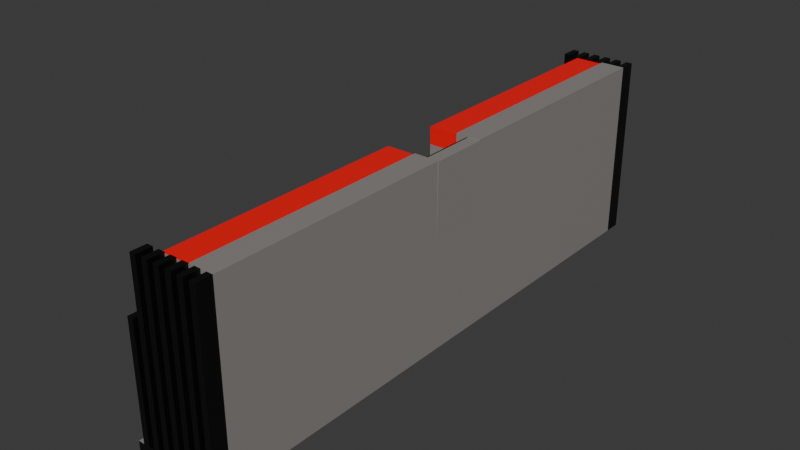 # Source: closed_bleachers.blend  (saved by Blender 5.0.119; exported with 4.5.12 LTS)
import bpy
from mathutils import Matrix  # noqa: F401  (used for matrix-valued properties, if any)

bpy.ops.wm.read_factory_settings(use_empty=True)
scene = bpy.context.scene
scene.name = 'Scene'

# ---- collections
col_collection = bpy.data.collections.new('Collection'); scene.collection.children.link(col_collection)

# ---- materials (node trees are filled in below, after node groups)
mat_material_001 = bpy.data.materials.new('Material.001')
mat_material_001.alpha_threshold = 0.0
mat_material_001.use_backface_culling_lightprobe_volume = False
mat_material_001.roughness = 0.5
mat_material_001.line_color = (0.0, 0.0, 0.0, 1.0)
mat_material_002 = bpy.data.materials.new('Material.002')
mat_material_003 = bpy.data.materials.new('Material.003')
mat_material_004 = bpy.data.materials.new('Material.004')

# ---- material node trees
mat_material_001.use_nodes = True; mat_material_001.node_tree.nodes.clear()
_N = mat_material_001.node_tree.nodes; _L = mat_material_001.node_tree.links
n0 = _N.new('ShaderNodeOutputMaterial'); n0.name = 'Material Output'; n0.location = (200, 100)
n1 = _N.new('ShaderNodeBsdfPrincipled'); n1.name = 'Principled BSDF'; n1.location = (-200, 100)
n1.inputs[0].default_value = (0.2706, 0.2523, 0.2383, 1.0)
_L.new(n1.outputs[0], n0.inputs[0])
n0.is_active_output = True
mat_material_002.use_nodes = True; mat_material_002.node_tree.nodes.clear()
_N = mat_material_002.node_tree.nodes; _L = mat_material_002.node_tree.links
n0 = _N.new('ShaderNodeBsdfPrincipled'); n0.name = 'Principled BSDF'; n0.location = (-200, 100)
n0.inputs[0].default_value = (1.0, 0.0, 0.006784, 1.0)
n1 = _N.new('ShaderNodeOutputMaterial'); n1.name = 'Material Output'; n1.location = (200, 100)
_L.new(n0.outputs[0], n1.inputs[0])
n1.is_active_output = True
mat_material_003.use_nodes = True; mat_material_003.node_tree.nodes.clear()
_N = mat_material_003.node_tree.nodes; _L = mat_material_003.node_tree.links
n0 = _N.new('ShaderNodeBsdfPrincipled'); n0.name = 'Principled BSDF'; n0.location = (-200, 100)
n0.inputs[0].default_value = (0.0, 0.0, 0.0, 1.0)
n1 = _N.new('ShaderNodeOutputMaterial'); n1.name = 'Material Output'; n1.location = (200, 100)
_L.new(n0.outputs[0], n1.inputs[0])
n1.is_active_output = True
mat_material_004.use_nodes = True; mat_material_004.node_tree.nodes.clear()
_N = mat_material_004.node_tree.nodes; _L = mat_material_004.node_tree.links
n0 = _N.new('ShaderNodeBsdfPrincipled'); n0.name = 'Principled BSDF'; n0.location = (-200, 100)
n0.inputs[0].default_value = (0.0602, 0.0602, 0.0602, 1.0)
n1 = _N.new('ShaderNodeOutputMaterial'); n1.name = 'Material Output'; n1.location = (200, 100)
_L.new(n0.outputs[0], n1.inputs[0])
n1.is_active_output = True

# ---- world
world_world = bpy.data.worlds.new('World'); scene.world = world_world
world_world.use_nodes = True; world_world.node_tree.nodes.clear()
_N = world_world.node_tree.nodes; _L = world_world.node_tree.links
n0 = _N.new('ShaderNodeOutputWorld'); n0.name = 'World Output'; n0.location = (200, 100)
n1 = _N.new('ShaderNodeBackground'); n1.name = 'Background'; n1.location = (-200, 100)
n1.inputs[0].default_value = (0.05088, 0.05088, 0.05088, 1.0)
_L.new(n1.outputs[0], n0.inputs[0])
n0.is_active_output = True
world_world.color = (0.05088, 0.05088, 0.05088)
world_world.sun_shadow_jitter_overblur = 0.0

# ---- meshes
me_cube_002 = bpy.data.meshes.new('Cube.002')
me_cube_002.from_pydata([(1.0, 1.0, 1.0), (1.0, 1.0, -1.0), (1.0, -1.0, 1.0), (1.0, -1.0, -1.0), (-1.0, 1.0, 1.0), (-1.0, 1.0, -1.0), (-1.0, -1.0, 1.0), (-1.0, -1.0, -1.0), (1.0, 1.0, 0.6413), (-1.0, -1.0, 0.3781), (1.0, -1.0, 0.6413), (-1.0, 1.0, 0.3781), (-4.504, 1.0, -1.0), (-4.504, -1.0, -1.0), (-4.504, 1.0, 0.3781), (-4.504, -1.0, 0.3781), (1.0, 1.0, 0.1381), (1.0, -1.0, 0.1381), (-1.0, 1.0, -0.1518), (-1.0, -1.0, -0.1518), (-4.504, 1.0, -0.1518), (-4.504, -1.0, -0.1518), (1.0, 1.0, -0.3744), (1.0, -1.0, -0.3744), (-1.0, 1.0, -0.5909), (-4.504, 1.0, -0.5909), (-1.0, -1.0, -0.5909), (-4.504, -1.0, -0.5909), (-3.38, -1.0, 0.3781), (-3.38, -1.0, -1.0), (-3.38, 1.0, -1.0), (-3.38, 1.0, 0.3781), (-3.38, 1.0, -0.1518), (-3.38, -1.0, -0.1518), (-3.38, -1.0, -0.5909), (-3.38, 1.0, -0.5909), (-3.844, -0.9966, 0.4566), (-3.844, 1.003, 0.4566), (-2.72, -0.9966, 0.4566), (-2.72, 1.003, 0.4566), (-5.246, -1.0, -0.1518), (-5.246, -1.0, 0.3781), (-5.246, 1.0, 0.3781), (-5.246, 1.0, -0.1518), (1.0, 1.0, -0.8969), (1.0, -1.0, -0.8969), (-1.0, 1.0, -0.8977), (-4.504, 1.0, -0.8977), (-1.0, -1.0, -0.8977), (-4.504, -1.0, -0.8977), (-3.38, -1.0, -0.8977), (-3.38, 1.0, -0.8977), (1.0, 1.0, -1.0), (1.0, 1.0, -0.8969), (1.0, 1.144, -1.0), (1.0, 1.144, -0.8969), (0.4884, 1.0, -0.8969), (-0.02315, 1.0, -0.8969), (-0.5347, 1.0, -0.897), (-1.046, 1.0, -0.897), (-1.558, 1.0, -0.897), (-2.069, 1.0, -0.897), (-2.581, 1.0, -0.8971), (-3.093, 1.0, -0.8971), (-3.604, 1.0, -0.8971), (-4.116, 1.0, -0.8971), (-4.627, 1.0, -0.8972), (-5.139, 1.0, -0.8972), (-5.65, 1.0, -0.8972), (-6.162, 1.0, -0.8973), (0.4884, 1.0, -1.0), (-0.02315, 1.0, -1.0), (-0.5347, 1.0, -1.0), (-1.046, 1.0, -1.0), (-1.558, 1.0, -1.0), (-2.069, 1.0, -1.0), (-2.581, 1.0, -1.0), (-3.093, 1.0, -1.0), (-3.604, 1.0, -1.0), (-4.116, 1.0, -1.0), (-4.627, 1.0, -1.0), (-5.139, 1.0, -1.0), (-5.65, 1.0, -1.0), (-6.162, 1.0, -1.0), (0.4884, 1.0, -0.8969), (-0.02315, 1.0, -0.8969), (-0.5347, 1.0, -0.897), (-1.046, 1.0, -0.897), (-1.558, 1.0, -0.897), (-2.069, 1.0, -0.897), (-2.581, 1.0, -0.8971), (-3.093, 1.0, -0.8971), (-3.604, 1.0, -0.8971), (-4.116, 1.0, -0.8971), (-4.627, 1.0, -0.8972), (-5.139, 1.0, -0.8972), (-5.65, 1.0, -0.8972), (-6.162, 1.0, -0.8973), (0.4884, 1.0, -1.0), (-0.02315, 1.0, -1.0), (-0.5347, 1.0, -1.0), (-1.046, 1.0, -1.0), (-1.558, 1.0, -1.0), (-2.069, 1.0, -1.0), (-2.581, 1.0, -1.0), (-3.093, 1.0, -1.0), (-3.604, 1.0, -1.0), (-4.116, 1.0, -1.0), (-4.627, 1.0, -1.0), (-5.139, 1.0, -1.0), (-5.65, 1.0, -1.0), (-6.162, 1.0, -1.0), (0.4884, 1.144, -0.8969), (-0.02315, 1.144, -0.8969), (-0.5347, 1.144, -0.897), (-1.046, 1.144, -0.897), (-1.558, 1.144, -0.897), (-2.069, 1.144, -0.897), (-2.581, 1.144, -0.8971), (-3.093, 1.144, -0.8971), (-3.604, 1.144, -0.8971), (-4.116, 1.144, -0.8971), (-4.627, 1.144, -0.8972), (-5.139, 1.144, -0.8972), (-5.65, 1.144, -0.8972), (0.4884, 1.144, -1.0), (-0.02315, 1.144, -1.0), (-0.5347, 1.144, -1.0), (-1.046, 1.144, -1.0), (-1.558, 1.144, -1.0), (-2.069, 1.144, -1.0), (-2.581, 1.144, -1.0), (-3.093, 1.144, -1.0), (-3.604, 1.144, -1.0), (-4.116, 1.144, -1.0), (-4.627, 1.144, -1.0), (-5.139, 1.144, -1.0), (-5.65, 1.144, -1.0), (0.9977, 1.0, -0.1472), (0.9977, 1.144, -0.1472), (0.4861, 1.0, -0.1473), (-0.02545, 1.0, -0.1473), (-0.537, 1.0, -0.1473), (-1.049, 1.0, -0.1473), (-1.56, 1.0, -0.1474), (-2.072, 1.0, -0.1474), (-2.583, 1.0, -0.1474), (-3.095, 1.0, -0.1474), (-3.606, 1.0, -0.1475), (-4.118, 1.0, -0.1475), (-4.63, 1.0, -0.1475), (-5.141, 1.0, -0.1476), (-5.653, 1.0, -0.1476), (0.4861, 1.144, -0.1473), (-0.02545, 1.144, -0.1473), (-0.537, 1.144, -0.1473), (-1.049, 1.144, -0.1473), (-1.56, 1.144, -0.1474), (-2.072, 1.144, -0.1474), (-2.583, 1.144, -0.1474), (-3.095, 1.144, -0.1474), (-3.606, 1.144, -0.1475), (-4.118, 1.144, -0.1475), (-4.63, 1.144, -0.1475), (-5.141, 1.144, -0.1476), (-5.653, 1.144, -0.1476), (0.9961, 1.0, 0.3788), (0.9961, 1.144, 0.3788), (0.4845, 1.0, 0.3787), (-0.02706, 1.0, 0.3787), (-0.5386, 1.0, 0.3787), (-1.05, 1.0, 0.3787), (-1.562, 1.0, 0.3786), (-2.073, 1.0, 0.3786), (-2.585, 1.0, 0.3786), (-3.097, 1.0, 0.3785), (-3.608, 1.0, 0.3785), (-4.12, 1.0, 0.3785), (-4.631, 1.0, 0.3785), (-5.143, 1.0, 0.3784), (-5.654, 1.0, 0.3784), (0.4845, 1.144, 0.3787), (-0.02706, 1.144, 0.3787), (-0.5386, 1.144, 0.3787), (-1.05, 1.144, 0.3787), (-1.562, 1.144, 0.3786), (-2.073, 1.144, 0.3786), (-2.585, 1.144, 0.3786), (-3.097, 1.144, 0.3785), (-3.608, 1.144, 0.3785), (-4.12, 1.144, 0.3785), (-4.631, 1.144, 0.3785), (-5.143, 1.144, 0.3784), (-5.654, 1.144, 0.3784), (0.9942, 1.0, 0.9983), (0.9942, 1.144, 0.9983), (0.4826, 1.0, 0.9982), (-0.02896, 1.0, 0.9982), (-0.5405, 1.0, 0.9982), (-1.052, 1.0, 0.9981), (-1.564, 1.0, 0.9981), (-2.075, 1.0, 0.9981), (-2.587, 1.0, 0.9981), (-3.098, 1.0, 0.998), (-3.61, 1.0, 0.998), (-4.122, 1.0, 0.998), (-4.633, 1.0, 0.998), (0.4826, 1.144, 0.9982), (-0.02896, 1.144, 0.9982), (-0.5405, 1.144, 0.9982), (-1.052, 1.144, 0.9981), (-1.564, 1.144, 0.9981), (-2.075, 1.144, 0.9981), (-2.587, 1.144, 0.9981), (-3.098, 1.144, 0.998), (-3.61, 1.144, 0.998), (-4.122, 1.144, 0.998), (-4.633, 1.144, 0.998), (1.0, -1.469, 1.0), (1.0, -1.469, -1.0), (1.0, -3.469, 1.0), (1.0, -3.469, -1.0), (-1.0, -1.469, 1.0), (-1.0, -1.469, -1.0), (-1.0, -3.469, 1.0), (-1.0, -3.469, -1.0), (1.0, -1.469, 0.3764), (-1.0, -3.469, 0.3781), (1.0, -3.469, 0.3764), (-1.0, -1.469, 0.3781), (-4.504, -1.469, -1.0), (-4.504, -3.469, -1.0), (-4.504, -1.469, 0.3781), (-4.504, -3.469, 0.3781), (1.0, -1.469, -0.1545), (1.0, -3.469, -0.1545), (-1.0, -1.469, -0.1518), (-1.0, -3.469, -0.1518), (-4.504, -1.469, -0.1518), (-4.504, -3.469, -0.1518), (1.0, -1.469, -0.3744), (1.0, -3.469, -0.3744), (-1.0, -1.469, -0.5909), (-4.504, -1.469, -0.5909), (-1.0, -3.469, -0.5909), (-4.504, -3.469, -0.5909), (-3.38, -3.469, 0.3781), (-3.38, -3.469, -1.0), (-3.38, -1.469, -1.0), (-3.38, -1.469, 0.3781), (-3.38, -1.469, -0.1518), (-3.38, -3.469, -0.1518), (-3.38, -3.469, -0.5909), (-3.38, -1.469, -0.5909), (-3.844, -3.466, 0.4566), (-3.844, -1.466, 0.4566), (-2.72, -3.466, 0.4566), (-2.72, -1.466, 0.4566), (-5.246, -3.469, -0.1518), (-5.246, -3.469, 0.3781), (-5.246, -1.469, 0.3781), (-5.246, -1.469, -0.1518), (1.0, -1.469, -0.8798), (1.0, -3.469, -0.8798), (-1.0, -1.469, -0.8813), (-4.504, -1.469, -0.8813), (-1.0, -3.469, -0.8813), (-4.504, -3.469, -0.8813), (-3.38, -3.469, -0.8813), (-3.38, -1.469, -0.8813), (1.0, -3.597, -1.0), (1.0, -3.597, -0.8798), (0.4884, -3.597, -0.8798), (-0.02315, -3.597, -0.8799), (-0.5347, -3.597, -0.8799), (-1.046, -3.597, -0.88), (-1.558, -3.597, -0.88), (-2.069, -3.597, -0.8801), (-2.581, -3.597, -0.8801), (-3.093, -3.597, -0.8802), (-3.604, -3.597, -0.8802), (-4.116, -3.597, -0.8803), (-4.627, -3.597, -0.8803), (-5.139, -3.597, -0.8804), (-5.65, -3.597, -0.8804), (-6.162, -3.597, -0.8805), (0.4884, -3.597, -1.0), (-0.02315, -3.597, -1.0), (-0.5347, -3.597, -1.0), (-1.046, -3.597, -1.0), (-1.558, -3.597, -1.0), (-2.069, -3.597, -1.0), (-2.581, -3.597, -1.0), (-3.093, -3.597, -1.0), (-3.604, -3.597, -1.0), (-4.116, -3.597, -1.0), (-4.627, -3.597, -1.0), (-5.139, -3.597, -1.0), (-5.65, -3.597, -1.0), (-6.162, -3.597, -1.0), (0.4884, -3.469, -1.0), (-0.02315, -3.469, -1.0), (-0.5347, -3.469, -1.0), (-1.046, -3.469, -1.0), (-1.558, -3.469, -1.0), (-2.069, -3.469, -1.0), (-2.581, -3.469, -1.0), (-3.093, -3.469, -1.0), (-3.604, -3.469, -1.0), (-4.116, -3.469, -1.0), (-4.627, -3.469, -1.0), (-5.139, -3.469, -1.0), (-5.65, -3.469, -1.0), (-6.162, -3.469, -1.0), (0.4884, -3.469, -0.8798), (-0.02315, -3.469, -0.8799), (-0.5347, -3.469, -0.8799), (-1.046, -3.469, -0.88), (-1.558, -3.469, -0.88), (-2.069, -3.469, -0.8801), (-2.581, -3.469, -0.8801), (-3.093, -3.469, -0.8802), (-3.604, -3.469, -0.8802), (-4.116, -3.469, -0.8803), (-4.627, -3.469, -0.8803), (-5.139, -3.469, -0.8804), (-5.65, -3.469, -0.8804), (-6.162, -3.469, -0.8805), (0.996, -3.597, -0.1491), (0.996, -3.469, -0.1491), (0.4844, -3.597, -0.1491), (-0.02715, -3.597, -0.1492), (-0.5387, -3.597, -0.1492), (-1.05, -3.597, -0.1493), (-1.562, -3.597, -0.1493), (-2.073, -3.597, -0.1494), (-2.585, -3.597, -0.1494), (-3.097, -3.597, -0.1495), (-3.608, -3.597, -0.1495), (-4.12, -3.597, -0.1496), (-4.631, -3.597, -0.1496), (-5.143, -3.597, -0.1497), (-5.654, -3.597, -0.1497), (-4.504, 1.0, 0.3462), (0.4844, -3.469, -0.1491), (-0.02715, -3.469, -0.1492), (-0.5387, -3.469, -0.1492), (-1.05, -3.469, -0.1493), (-1.562, -3.469, -0.1493), (-2.073, -3.469, -0.1494), (-2.585, -3.469, -0.1494), (-3.097, -3.469, -0.1495), (-3.608, -3.469, -0.1495), (-4.12, -3.469, -0.1496), (-4.631, -3.469, -0.1496), (-5.143, -3.469, -0.1497), (-5.654, -3.469, -0.1497), (-4.504, -1.0, 0.3462), (0.9931, -3.597, 0.3765), (0.9931, -3.469, 0.3765), (0.4815, -3.597, 0.3765), (-0.03003, -3.597, 0.3764), (-0.5416, -3.597, 0.3764), (-1.053, -3.597, 0.3763), (-1.565, -3.597, 0.3763), (-2.076, -3.597, 0.3762), (-2.588, -3.597, 0.3762), (-3.099, -3.597, 0.3761), (-3.611, -3.597, 0.3761), (-4.123, -3.597, 0.376), (-4.634, -3.597, 0.376), (-5.146, -3.597, 0.3759), (-5.657, -3.597, 0.3759), (0.4815, -3.469, 0.3765), (-0.03003, -3.469, 0.3764), (-0.5416, -3.469, 0.3764), (-1.053, -3.469, 0.3763), (-1.565, -3.469, 0.3763), (-2.076, -3.469, 0.3762), (-2.588, -3.469, 0.3762), (-3.099, -3.469, 0.3761), (-3.611, -3.469, 0.3761), (-4.123, -3.469, 0.376), (-4.634, -3.469, 0.376), (-5.146, -3.469, 0.3759), (-5.657, -3.469, 0.3759), (-9.75, -3.469, 0.3755), (0.9897, -3.597, 0.9987), (0.9897, -3.469, 0.9987), (0.4781, -3.597, 0.9987), (-0.03343, -3.597, 0.9986), (-0.545, -3.597, 0.9986), (-1.057, -3.597, 0.9985), (-1.568, -3.597, 0.9985), (-2.08, -3.597, 0.9984), (-2.591, -3.597, 0.9984), (-3.103, -3.597, 0.9983), (-3.614, -3.597, 0.9983), (-4.126, -3.597, 0.9982), (-4.638, -3.597, 0.9982), (0.4781, -3.469, 0.9987), (-0.03343, -3.469, 0.9986), (-0.545, -3.469, 0.9986), (-1.057, -3.469, 0.9985), (-1.568, -3.469, 0.9985), (-2.08, -3.469, 0.9984), (-2.591, -3.469, 0.9984), (-3.103, -3.469, 0.9983), (-3.614, -3.469, 0.9983), (-4.126, -3.469, 0.9982), (-4.638, -3.469, 0.9982), (-1.0, -1.0, -0.8157), (-4.504, -1.0, -0.8157), (-3.38, 1.0, -0.8157), (1.0, 1.0, -0.7572), (1.0, -1.0, -0.7572), (-1.0, 1.0, -0.8157), (-4.504, 1.0, -0.8157), (-3.38, -1.0, -0.8157), (-1.0, -1.0, -0.7369), (-4.504, -1.0, -0.7369), (-3.38, 1.0, -0.7369), (1.0, 1.0, -0.623), (1.0, -1.0, -0.623), (-1.0, 1.0, -0.7369), (-4.504, 1.0, -0.7369), (-3.38, -1.0, -0.7369), (-1.0, -1.0, -0.6648), (-4.504, -1.0, -0.6648), (-3.38, 1.0, -0.6648), (1.0, 1.0, -0.5003), (1.0, -1.0, -0.5003), (-1.0, 1.0, -0.6648), (-4.504, 1.0, -0.6648), (-3.38, -1.0, -0.6648), (-1.0, -1.0, -0.4876), (-4.504, -1.0, -0.4876), (1.0, 1.0, -0.2539), (1.0, -1.0, -0.2539), (-1.0, 1.0, -0.4876), (-4.504, 1.0, -0.4876), (-3.38, 1.0, -0.4876), (-3.38, -1.0, -0.4876), (-1.0, -1.0, -0.3604), (-4.504, -1.0, -0.3604), (-3.38, 1.0, -0.3604), (1.0, 1.0, -0.1054), (1.0, -1.0, -0.1054), (-1.0, 1.0, -0.3604), (-4.504, 1.0, -0.3604), (-3.38, -1.0, -0.3604), (-1.0, -1.0, -0.2483), (-4.504, -1.0, -0.2483), (-3.38, 1.0, -0.2483), (1.0, 1.0, 0.02545), (1.0, -1.0, 0.02545), (-1.0, 1.0, -0.2483), (-4.504, 1.0, -0.2483), (-3.38, -1.0, -0.2483), (-5.976, 1.0, -0.1518), (-5.976, -1.0, -0.1518), (-5.976, -1.0, -1.0), (-5.976, 1.0, -1.0), (-5.976, -1.0, -0.5909), (-5.976, 1.0, -0.5909), (-5.976, 1.0, -0.8977), (-5.976, -1.0, -0.8977), (-5.976, 1.0, -0.8157), (-5.976, -1.0, -0.8157), (-5.976, 1.0, -0.7369), (-5.976, -1.0, -0.7369), (-5.976, 1.0, -0.6648), (-5.976, -1.0, -0.6648), (-5.976, -1.0, -0.4876), (-5.976, 1.0, -0.4876), (-5.976, 1.0, -0.3604), (-5.976, -1.0, -0.3604), (-5.976, 1.0, -0.2483), (-5.976, -1.0, -0.2483), (-4.504, -1.469, -0.4876), (-4.504, -1.469, -0.3604), (-5.976, -1.469, -0.4876), (-5.976, -1.469, -0.3604), (-3.38, -1.469, -0.2483), (-3.38, -1.469, -0.3604), (-4.504, -1.469, -0.3604), (-4.504, -1.469, -0.2483), (-1.0, -1.469, -0.2483), (-1.0, -1.469, -0.1518), (-3.38, -1.469, -0.1518), (-3.38, -1.469, -0.2483), (-2.19, -1.0, -1.0), (-2.19, 1.0, -1.0), (-2.19, -1.0, 0.3781), (-2.19, 1.0, 0.3781), (-2.19, 1.0, -0.1518), (-2.19, -1.0, -0.1518), (-2.19, -1.0, -0.5909), (-2.19, 1.0, -0.5909), (-2.19, 1.0, -0.8977), (-2.19, -1.0, -0.8977), (-2.19, 1.0, -0.8157), (-2.19, -1.0, -0.8157), (-2.19, 1.0, -0.7369), (-2.19, -1.0, -0.7369), (-2.19, 1.0, -0.6648), (-2.19, -1.0, -0.6648), (-2.19, -1.0, -0.4876), (-2.19, 1.0, -0.4876), (-2.19, 1.0, -0.3604), (-2.19, -1.0, -0.3604), (-2.19, 1.0, -0.2483), (-2.19, -1.0, -0.2483), (-2.19, -1.469, -0.1518), (-2.19, -1.469, -0.2483), (-1.0, -1.0, -0.01343), (-4.504, -1.0, -0.01343), (1.0, 1.0, 0.2695), (1.0, -1.0, 0.2695), (-1.0, 1.0, -0.01343), (-4.504, 1.0, -0.01343), (-3.38, 1.0, -0.01343), (-3.38, -1.0, -0.01343), (-5.246, -1.0, -0.01343), (-5.246, 1.0, -0.01343), (-2.19, -1.0, -0.01343), (-2.19, 1.0, -0.01343), (-1.0, -1.469, -0.1518), (-2.19, -1.469, -0.1518), (-2.19, -1.469, -0.01343), (-1.0, -1.469, -0.01343), (0.0, 1.0, -1.0), (0.0, -1.0, 1.0), (0.0, -1.0, -1.0), (0.0, 1.0, 1.0), (0.0, 1.0, 0.5097), (0.0, -1.0, 0.5097), (0.0, -1.0, -0.006831), (0.0, 1.0, -0.006831), (0.0, 1.0, -0.4827), (0.0, -1.0, -0.4827), (0.0, -1.0, -0.8973), (0.0, 1.0, -0.8973), (0.0, -1.0, -0.7864), (0.0, 1.0, -0.7864), (0.0, -1.0, -0.6799), (0.0, 1.0, -0.6799), (0.0, -1.0, -0.5826), (0.0, 1.0, -0.5826), (0.0, 1.0, -0.3708), (0.0, -1.0, -0.3708), (0.0, 1.0, -0.2329), (0.0, -1.0, -0.2329), (0.0, 1.0, -0.1114), (0.0, -1.0, -0.1114), (0.0, -1.0, 0.128), (0.0, 1.0, 0.128), (-1.0, -3.469, -0.01432), (-1.0, -3.469, 0.1623), (-4.504, -3.469, -0.01432), (-4.504, -3.469, 0.1623), (1.0, -1.469, 0.1603), (1.0, -1.469, -0.01665), (1.0, -3.469, 0.1603), (1.0, -3.469, -0.01665), (-1.0, -1.469, 0.1623), (-1.0, -1.469, -0.01432), (-4.504, -1.469, 0.1623), (-4.504, -1.469, -0.01432), (-3.38, -1.469, -0.01432), (-3.38, -1.469, 0.1623), (-3.38, -3.469, 0.1623), (-3.38, -3.469, -0.01432), (-5.246, -3.469, -0.01432), (-5.246, -3.469, 0.1623), (-5.246, -1.469, 0.1623), (-5.246, -1.469, -0.01432), (1.0, -1.0, 0.1603), (1.0, -1.0, -0.01665), (-1.0, -1.0, 0.1623), (-1.0, -1.0, -0.01432), (0.0, -1.469, -1.0), (0.0, -3.469, 1.0), (0.0, -3.469, -1.0), (0.0, -1.469, 1.0), (0.0, -1.469, 0.3773), (0.0, -3.469, 0.3773), (0.0, -3.469, -0.1531), (0.0, -1.469, -0.1531), (0.0, -1.469, -0.4827), (0.0, -3.469, -0.4827), (0.0, -3.469, -0.8805), (0.0, -1.469, -0.8805), (0.0, -3.469, -0.01549), (0.0, -3.469, 0.1613), (0.0, -1.469, -0.01549), (0.0, -1.469, 0.1613), (0.0, -1.0, -0.01549), (0.0, -1.0, 0.1613), (0.04724, -1.469, 0.9951), (1.047, -1.469, 0.9941), (0.04724, -1.0, 0.9951), (1.047, -1.0, 0.9941), (-6.011, -1.473, -1.0), (-4.528, -1.473, -1.0), (-4.504, -1.469, -0.2483), (-4.504, -1.469, -0.1518), (-5.976, -1.469, -0.1518), (-5.976, -1.469, -0.2483), (-4.504, -3.467, -0.2483), (-4.504, -3.467, -0.1518), (-5.976, -3.467, -0.1518), (-5.976, -3.467, -0.2483), (-5.976, 1.0, 0.3462), (-5.976, -1.0, 0.3462), (-5.976, -1.469, 0.3462), (-4.504, -1.469, 0.3462), (-5.976, -3.467, 0.3462), (-4.504, -3.467, 0.3462), (-1.0, -1.0, 0.9847), (-1.0, 1.0, 0.9847), (-2.19, -1.0, 0.9847), (-3.38, -1.0, 0.9847), (-2.19, 1.0, 0.9847), (-3.38, 1.0, 0.9847), (-1.0, -3.469, 0.9847), (-1.0, -1.469, 0.9847), (-3.38, -3.469, 0.9847), (-3.38, -1.469, 0.9847), (-3.38, -1.0, 0.8008), (-3.38, 1.0, 0.8008), (-2.19, 1.0, 0.8008), (-1.0, 1.0, 0.8008), (-2.19, -1.0, 0.8008), (-1.0, -1.0, 0.8008), (-3.38, -3.469, 0.797), (-3.38, -1.469, 0.797), (-1.0, -1.469, 0.797), (-1.0, -3.469, 0.797), (-5.976, -3.467, 0.09669), (-4.504, -3.467, 0.09669), (-4.504, 1.0, 0.09669), (-4.504, -1.0, 0.09669), (-5.976, -1.469, 0.09669), (-5.976, 1.0, 0.09669), (-4.504, -1.469, 0.09669), (-5.976, -1.0, 0.09669), (-5.976, 1.0, -0.5704), (-5.976, -1.0, -0.5704), (-5.976, -3.467, -0.03968), (-4.504, -1.0, -0.03968), (-5.976, -1.469, -0.03968), (-4.504, -1.469, -0.03968), (-4.504, -3.467, -0.03968), (-4.504, 1.0, -0.03968), (-5.976, 1.0, -0.03968), (-5.976, -1.0, -0.03968), (-6.061, -3.468, -0.5554), (-5.992, -1.471, -0.559), (-5.978, 1.0, -0.3761), (-5.978, -1.0, -0.3761), (-6.014, -3.468, -0.3871), (-6.013, -3.468, -0.3825), (-6.012, -3.468, -0.3806), (-5.982, -1.47, -0.3783), (-6.013, -3.466, -0.3825)], [], [(534, 4, 6, 532), (536, 532, 6, 9), (9, 6, 4, 11), (531, 1, 3, 533), (8, 0, 2, 10), (535, 534, 0, 8), (556, 535, 8, 517), (517, 8, 10, 518), (522, 28, 15, 516), (555, 536, 9, 515), (20, 21, 40, 43), (30, 29, 13, 12), (14, 15, 36, 37), (44, 1, 52, 53), (521, 32, 20, 520), (554, 537, 19, 451), (458, 33, 21, 452), (454, 16, 17, 455), (553, 538, 16, 454), (84, 44, 53, 56), (548, 539, 22, 430), (430, 22, 23, 431), (434, 34, 27, 428), (547, 540, 26, 427), (441, 35, 25, 440), (508, 498, 35, 441), (506, 497, 34, 434), (451, 19, 488, 487), (526, 495, 32, 521), (636, 635, 627, 628), (492, 491, 29, 30), (525, 493, 28, 522), (38, 39, 37, 36), (28, 31, 39, 38), (15, 28, 38, 36), (31, 14, 37, 39), (523, 41, 42, 524), (516, 15, 41, 523), (15, 14, 42, 41), (520, 20, 43, 524), (14, 42, 37), (36, 41, 15), (41, 36, 37, 42), (501, 499, 51, 413), (491, 500, 50, 29), (533, 541, 48, 7), (29, 50, 49, 13), (1, 44, 45, 3), (53, 52, 54, 55), (413, 51, 47, 417), (52, 98, 125, 54), (98, 99, 126, 125), (99, 100, 127, 126), (100, 101, 128, 127), (101, 102, 129, 128), (102, 103, 130, 129), (103, 104, 131, 130), (104, 105, 132, 131), (105, 106, 133, 132), (106, 107, 134, 133), (107, 108, 135, 134), (108, 109, 136, 135), (109, 110, 137, 136), (60, 59, 143, 144), (112, 56, 140, 153), (57, 113, 154, 141), (58, 57, 141, 142), (110, 96, 465, 462), (114, 58, 142, 155), (67, 66, 122, 123), (123, 124, 165, 164), (65, 64, 120, 121), (63, 62, 118, 119), (59, 115, 156, 143), (61, 60, 116, 117), (56, 53, 138, 140), (59, 58, 114, 115), (57, 56, 112, 113), (54, 125, 112, 55), (125, 126, 113, 112), (126, 127, 114, 113), (127, 128, 115, 114), (128, 129, 116, 115), (129, 130, 117, 116), (130, 131, 118, 117), (131, 132, 119, 118), (132, 133, 120, 119), (133, 134, 121, 120), (134, 135, 122, 121), (135, 136, 123, 122), (136, 137, 124, 123), (97, 96, 68, 69), (96, 95, 67, 68), (95, 94, 66, 67), (94, 93, 65, 66), (93, 92, 64, 65), (92, 91, 63, 64), (91, 90, 62, 63), (90, 89, 61, 62), (89, 88, 60, 61), (88, 87, 59, 60), (87, 86, 58, 59), (86, 85, 57, 58), (85, 84, 56, 57), (1, 70, 98, 52), (70, 71, 99, 98), (71, 72, 100, 99), (72, 73, 101, 100), (73, 74, 102, 101), (74, 75, 103, 102), (75, 76, 104, 103), (76, 77, 105, 104), (77, 78, 106, 105), (78, 79, 107, 106), (79, 80, 108, 107), (80, 81, 109, 108), (81, 82, 110, 109), (82, 83, 111, 110), (156, 157, 185, 184), (155, 142, 170, 183), (146, 145, 173, 174), (154, 155, 183, 182), (143, 156, 184, 171), (144, 143, 171, 172), (139, 153, 181, 167), (157, 144, 172, 185), (142, 141, 169, 170), (62, 61, 145, 146), (64, 63, 147, 148), (66, 65, 149, 150), (68, 67, 151, 152), (55, 112, 153, 139), (137, 110, 96, 124), (113, 114, 155, 154), (124, 68, 152, 165), (67, 123, 164, 151), (115, 116, 157, 156), (122, 66, 150, 163), (65, 121, 162, 149), (117, 118, 159, 158), (120, 64, 148, 161), (63, 119, 160, 147), (119, 120, 161, 160), (118, 62, 146, 159), (53, 55, 139, 138), (61, 117, 158, 145), (121, 122, 163, 162), (116, 60, 144, 157), (173, 186, 212, 201), (180, 179, 192, 193), (186, 187, 213, 212), (166, 167, 195, 194), (187, 174, 202, 213), (184, 185, 211, 210), (175, 188, 214, 203), (148, 147, 175, 176), (141, 154, 182, 169), (158, 159, 187, 186), (150, 149, 177, 178), (153, 140, 168, 181), (160, 161, 189, 188), (152, 151, 179, 180), (162, 163, 191, 190), (165, 152, 180, 193), (164, 165, 193, 192), (151, 164, 192, 179), (163, 150, 178, 191), (149, 162, 190, 177), (161, 148, 176, 189), (138, 139, 167, 166), (147, 160, 188, 175), (159, 146, 174, 187), (140, 138, 166, 168), (145, 158, 186, 173), (196, 194, 195, 207), (206, 205, 216, 217), (204, 203, 214, 215), (202, 201, 212, 213), (200, 199, 210, 211), (198, 197, 208, 209), (168, 166, 194, 196), (188, 189, 215, 214), (185, 172, 200, 211), (170, 169, 197, 198), (190, 191, 217, 216), (171, 184, 210, 199), (172, 171, 199, 200), (191, 178, 206, 217), (183, 170, 198, 209), (174, 173, 201, 202), (177, 190, 216, 205), (167, 181, 207, 195), (169, 182, 208, 197), (176, 175, 203, 204), (189, 176, 204, 215), (182, 183, 209, 208), (181, 168, 196, 207), (178, 177, 205, 206), (584, 222, 224, 582), (586, 582, 224, 227), (227, 224, 222, 229), (581, 219, 221, 583), (226, 218, 220, 228), (585, 584, 218, 226), (596, 585, 226, 561), (561, 226, 228, 563), (571, 246, 233, 560), (594, 586, 227, 558), (238, 239, 258, 261), (248, 247, 231, 230), (232, 233, 254, 255), (269, 248, 230, 265), (569, 250, 238, 568), (590, 587, 237, 244), (252, 251, 239, 245), (240, 234, 235, 241), (589, 588, 234, 240), (592, 589, 240, 262), (262, 240, 241, 263), (268, 252, 245, 267), (591, 590, 244, 266), (250, 253, 243, 238), (236, 242, 253, 250), (266, 244, 252, 268), (244, 237, 251, 252), (566, 236, 250, 569), (264, 223, 248, 269), (632, 631, 623, 620), (223, 225, 247, 248), (558, 227, 246, 571), (256, 257, 255, 254), (246, 249, 257, 256), (233, 246, 256, 254), (249, 232, 255, 257), (574, 259, 260, 575), (560, 233, 259, 574), (233, 232, 260, 259), (568, 238, 261, 576), (232, 260, 255), (254, 259, 233), (259, 254, 255, 260), (242, 264, 269, 253), (300, 221, 270, 286), (221, 263, 271, 270), (219, 262, 263, 221), (581, 592, 262, 219), (253, 269, 265, 243), (271, 272, 286, 270), (272, 273, 287, 286), (273, 274, 288, 287), (274, 275, 289, 288), (275, 276, 290, 289), (276, 277, 291, 290), (277, 278, 292, 291), (278, 279, 293, 292), (279, 280, 294, 293), (280, 281, 295, 294), (281, 282, 296, 295), (282, 283, 297, 296), (283, 284, 298, 297), (284, 285, 299, 298), (230, 265, 49, 13), (313, 312, 298, 299), (312, 311, 297, 298), (311, 310, 296, 297), (310, 309, 295, 296), (309, 308, 294, 295), (308, 307, 293, 294), (307, 306, 292, 293), (306, 305, 291, 292), (305, 304, 290, 291), (304, 303, 289, 290), (303, 302, 288, 289), (302, 301, 287, 288), (301, 300, 286, 287), (277, 319, 349, 335), (314, 315, 273, 272), (316, 317, 275, 274), (318, 276, 334, 348), (318, 319, 277, 276), (272, 271, 328, 330), (320, 321, 279, 278), (322, 323, 281, 280), (275, 317, 347, 333), (324, 325, 283, 282), (326, 327, 285, 284), (316, 274, 332, 346), (271, 263, 329, 328), (273, 315, 345, 331), (325, 326, 356, 355), (334, 333, 363, 364), (356, 342, 372, 385), (329, 344, 373, 359), (332, 331, 361, 362), (341, 355, 384, 371), (330, 328, 358, 360), (354, 340, 370, 383), (328, 329, 359, 358), (339, 353, 382, 369), (352, 338, 368, 381), (274, 273, 331, 332), (320, 278, 336, 350), (279, 321, 351, 337), (276, 275, 333, 334), (322, 280, 338, 352), (281, 323, 353, 339), (278, 277, 335, 336), (324, 282, 340, 354), (283, 325, 355, 341), (280, 279, 337, 338), (326, 284, 342, 356), (612, 609, 324, 326), (282, 281, 339, 340), (263, 314, 344, 329), (284, 283, 341, 342), (315, 316, 346, 345), (317, 318, 348, 347), (319, 320, 350, 349), (321, 322, 352, 351), (323, 324, 354, 353), (314, 272, 330, 344), (363, 376, 403, 392), (383, 370, 399, 410), (364, 363, 392, 393), (375, 362, 391, 402), (369, 382, 409, 398), (382, 383, 410, 409), (384, 385, 372, 371), (345, 346, 375, 374), (659, 660, 460, 459), (336, 335, 365, 366), (344, 330, 360, 373), (347, 348, 377, 376), (338, 337, 367, 368), (331, 345, 374, 361), (349, 350, 379, 378), (340, 339, 369, 370), (346, 332, 362, 375), (351, 352, 381, 380), (342, 341, 371, 372), (333, 347, 376, 363), (353, 354, 383, 382), (348, 334, 364, 377), (355, 356, 385, 384), (335, 349, 378, 365), (350, 336, 366, 379), (337, 351, 380, 367), (388, 400, 389, 387), (401, 402, 391, 390), (403, 404, 393, 392), (405, 406, 395, 394), (407, 408, 397, 396), (409, 410, 399, 398), (366, 365, 394, 395), (359, 373, 400, 388), (377, 364, 393, 404), (368, 367, 396, 397), (374, 375, 402, 401), (365, 378, 405, 394), (370, 369, 398, 399), (376, 377, 404, 403), (379, 366, 395, 406), (358, 359, 388, 387), (378, 379, 406, 405), (367, 380, 407, 396), (373, 360, 389, 400), (360, 358, 387, 389), (380, 381, 408, 407), (381, 368, 397, 408), (361, 374, 401, 390), (362, 361, 390, 391), (421, 413, 417, 425), (503, 501, 413, 421), (500, 502, 418, 50), (541, 543, 411, 48), (50, 418, 412, 49), (44, 414, 415, 45), (542, 544, 414, 44), (505, 503, 421, 429), (429, 421, 425, 433), (502, 504, 426, 418), (543, 545, 419, 411), (418, 426, 420, 412), (414, 422, 423, 415), (544, 546, 422, 414), (35, 429, 433, 25), (498, 505, 429, 35), (504, 506, 434, 426), (545, 547, 427, 419), (426, 434, 428, 420), (422, 430, 431, 423), (546, 548, 430, 422), (497, 507, 442, 34), (509, 508, 441, 445), (445, 441, 440, 449), (539, 549, 437, 22), (22, 437, 438, 23), (34, 442, 436, 27), (540, 550, 435, 26), (453, 445, 449, 457), (511, 509, 445, 453), (507, 510, 450, 442), (549, 551, 446, 437), (437, 446, 447, 438), (442, 450, 444, 436), (550, 552, 443, 435), (495, 511, 453, 32), (32, 453, 457, 20), (510, 512, 458, 450), (551, 553, 454, 446), (446, 454, 455, 447), (450, 458, 483, 484), (552, 554, 451, 443), (444, 452, 478, 476), (20, 457, 477, 459), (436, 444, 480, 479), (457, 449, 475, 477), (449, 440, 474, 475), (27, 436, 473, 463), (420, 428, 472, 470), (25, 433, 471, 464), (412, 420, 470, 468), (433, 425, 469, 471), (49, 412, 468, 466), (425, 417, 467, 469), (13, 49, 466, 461), (417, 47, 465, 467), (643, 639, 617, 615), (452, 21, 606, 605), (12, 13, 461, 462), (428, 27, 463, 472), (440, 25, 464, 474), (461, 603, 608, 478), (479, 480, 482, 481), (473, 436, 479, 481), (444, 476, 482, 480), (484, 483, 486, 485), (458, 452, 486, 483), (444, 450, 484, 485), (452, 444, 485, 486), (514, 513, 489, 490), (496, 33, 489, 513), (33, 458, 490, 489), (512, 451, 487, 514), (458, 512, 514, 490), (19, 496, 513, 488), (487, 488, 513, 514), (443, 451, 512, 510), (18, 456, 511, 495), (435, 443, 510, 507), (456, 448, 509, 511), (448, 439, 508, 509), (26, 435, 507, 497), (419, 427, 506, 504), (24, 432, 505, 498), (411, 419, 504, 502), (432, 424, 503, 505), (48, 411, 502, 500), (424, 416, 501, 503), (7, 48, 500, 491), (416, 46, 499, 501), (515, 9, 493, 525), (5, 7, 491, 492), (630, 629, 622, 624), (519, 18, 495, 526), (427, 26, 497, 506), (439, 24, 498, 508), (11, 519, 526, 494), (496, 19, 527, 528), (14, 520, 524, 42), (21, 516, 523, 40), (40, 523, 524, 43), (496, 525, 522, 33), (494, 526, 521, 31), (31, 521, 520, 14), (537, 555, 515, 19), (33, 522, 516, 21), (16, 517, 518, 17), (538, 556, 517, 16), (527, 530, 529, 528), (515, 525, 529, 530), (19, 515, 530, 527), (525, 496, 528, 529), (18, 519, 556, 538), (17, 518, 555, 537), (447, 455, 554, 552), (448, 456, 553, 551), (438, 447, 552, 550), (439, 448, 551, 549), (23, 438, 550, 540), (24, 439, 549, 539), (424, 432, 548, 546), (423, 431, 547, 545), (416, 424, 546, 544), (415, 423, 545, 543), (46, 416, 544, 542), (45, 415, 543, 541), (3, 45, 541, 533), (431, 23, 540, 547), (432, 24, 539, 548), (456, 18, 538, 553), (455, 17, 537, 554), (518, 10, 536, 555), (519, 11, 535, 556), (11, 4, 534, 535), (5, 531, 533, 7), (10, 2, 532, 536), (0, 534, 532, 2), (232, 567, 575, 260), (567, 568, 576, 575), (239, 559, 573, 258), (559, 560, 574, 573), (258, 573, 576, 261), (573, 574, 575, 576), (237, 557, 572, 251), (557, 558, 571, 572), (229, 565, 570, 249), (565, 566, 569, 570), (249, 570, 567, 232), (570, 569, 568, 567), (587, 593, 557, 237), (593, 594, 558, 557), (251, 572, 559, 239), (572, 571, 560, 559), (234, 562, 564, 235), (562, 561, 563, 564), (588, 595, 562, 234), (566, 565, 579, 580), (597, 598, 577, 578), (561, 562, 578, 577), (595, 566, 580, 597), (598, 596, 599, 601), (565, 596, 598, 579), (562, 595, 597, 578), (580, 579, 598, 597), (236, 566, 595, 588), (564, 563, 594, 593), (235, 564, 593, 587), (223, 264, 592, 581), (263, 241, 590, 591), (264, 242, 589, 592), (242, 236, 588, 589), (241, 235, 587, 590), (563, 228, 586, 594), (565, 229, 585, 596), (229, 222, 584, 585), (223, 581, 583, 225), (228, 220, 582, 586), (218, 584, 582, 220), (599, 600, 602, 601), (561, 577, 602, 600), (577, 598, 601, 602), (596, 561, 600, 599), (604, 603, 461, 13), (3, 219, 562, 578), (310, 313, 603, 604), (642, 641, 343, 357), (478, 452, 605, 608), (639, 640, 618, 617), (460, 478, 608, 607), (604, 603, 658, 664, 608, 605), (609, 610, 611, 612), (608, 605, 609, 612), (605, 606, 610, 609), (607, 608, 612, 611), (313, 657, 658, 603), (285, 327, 313, 299), (326, 612, 327), (357, 343, 613, 614), (616, 615, 617, 618), (357, 614, 615, 616), (641, 644, 613, 343), (645, 642, 357, 616), (644, 646, 614, 613), (646, 643, 615, 614), (640, 645, 616, 618), (621, 623, 624, 622), (625, 626, 628, 627), (619, 620, 623, 621), (631, 630, 624, 623), (629, 633, 621, 622), (637, 636, 628, 626), (635, 638, 625, 627), (634, 632, 620, 619), (633, 634, 619, 621), (638, 637, 626, 625), (493, 9, 634, 633), (9, 11, 632, 634), (28, 493, 633, 629), (494, 31, 630, 631), (31, 28, 629, 630), (11, 494, 631, 632), (227, 229, 637, 638), (246, 227, 638, 635), (229, 249, 636, 637), (249, 246, 635, 636), (532, 584, 616, 357), (653, 652, 645, 640), (656, 651, 643, 646), (655, 656, 646, 644), (652, 650, 642, 645), (654, 655, 644, 641), (649, 653, 640, 639), (650, 654, 641, 642), (651, 649, 639, 643), (462, 461, 648, 647), (607, 611, 649, 651), (21, 20, 654, 650), (611, 610, 653, 649), (20, 459, 655, 654), (606, 21, 650, 652), (459, 460, 656, 655), (460, 607, 651, 656), (610, 606, 652, 653), (658, 657, 661, 665, 664), (647, 648, 660, 659), (664, 665, 663, 612, 608), (663, 665, 662), (662, 665, 661)])
me_cube_002.polygons.foreach_set('material_index', [0, 0, 0, 0, 0, 0, 0, 0, 0, 0, 0, 0, 0, 0, 0, 0, 0, 0, 0, 0, 0, 0, 0, 0, 0, 0, 0, 0, 0, 1, 0, 0, 1, 0, 1, 1, 1, 0, 0, 0, 1, 1, 1, 0, 0, 0, 0, 0, 2, 0, 0, 0, 0, 0, 0, 0, 0, 0, 0, 0, 0, 0, 0, 0, 2, 2, 0, 2, 2, 2, 2, 2, 2, 2, 2, 0, 2, 2, 2, 2, 2, 2, 2, 2, 2, 2, 2, 2, 2, 2, 2, 0, 0, 0, 0, 0, 0, 0, 0, 0, 0, 0, 0, 0, 0, 0, 0, 0, 0, 0, 0, 0, 0, 0, 0, 0, 0, 0, 2, 2, 0, 2, 2, 0, 2, 2, 0, 0, 0, 0, 0, 2, 0, 2, 2, 2, 2, 2, 2, 2, 2, 2, 2, 2, 2, 2, 2, 2, 2, 2, 2, 2, 2, 2, 2, 0, 2, 2, 0, 2, 2, 2, 2, 2, 2, 2, 2, 2, 2, 2, 2, 2, 0, 2, 2, 2, 2, 2, 2, 2, 0, 2, 2, 0, 2, 2, 2, 2, 2, 2, 2, 2, 2, 2, 2, 2, 2, 2, 0, 0, 0, 0, 0, 0, 0, 0, 0, 0, 0, 0, 0, 0, 0, 0, 0, 0, 0, 0, 0, 0, 0, 0, 0, 0, 0, 0, 0, 0, 0, 0, 1, 0, 1, 1, 1, 0, 0, 0, 1, 1, 1, 0, 0, 2, 0, 0, 0, 2, 2, 2, 2, 2, 2, 2, 2, 2, 2, 2, 2, 2, 2, 0, 0, 0, 0, 0, 0, 0, 0, 0, 0, 0, 0, 0, 0, 2, 2, 2, 2, 2, 2, 2, 2, 2, 2, 0, 2, 2, 2, 0, 2, 2, 0, 2, 2, 2, 2, 2, 2, 2, 2, 2, 2, 2, 2, 2, 2, 2, 2, 2, 2, 0, 2, 0, 2, 0, 0, 0, 0, 0, 2, 2, 2, 2, 2, 2, 2, 2, 0, 0, 2, 2, 0, 2, 2, 0, 2, 2, 0, 2, 2, 0, 2, 2, 2, 2, 2, 2, 2, 2, 2, 2, 2, 2, 0, 2, 2, 0, 2, 2, 2, 2, 2, 2, 2, 2, 2, 2, 2, 2, 2, 0, 0, 0, 0, 0, 0, 0, 0, 0, 0, 0, 0, 0, 0, 0, 0, 0, 0, 0, 0, 0, 0, 0, 0, 0, 0, 0, 0, 0, 0, 0, 0, 0, 0, 0, 0, 0, 0, 0, 0, 0, 0, 0, 0, 0, 0, 0, 0, 0, 0, 0, 0, 0, 0, 0, 0, 0, 0, 0, 0, 0, 3, 0, 0, 0, 0, 0, 0, 0, 0, 0, 0, 0, 0, 0, 0, 0, 0, 0, 0, 0, 0, 0, 0, 0, 0, 0, 0, 0, 0, 0, 0, 1, 0, 0, 0, 0, 0, 0, 0, 0, 0, 0, 0, 0, 0, 0, 0, 0, 0, 0, 0, 0, 0, 0, 0, 0, 0, 0, 0, 0, 0, 0, 0, 0, 0, 0, 0, 0, 0, 0, 0, 0, 0, 0, 0, 0, 0, 0, 0, 0, 0, 0, 0, 0, 0, 0, 0, 0, 0, 0, 0, 0, 0, 0, 0, 0, 0, 0, 0, 0, 0, 0, 0, 0, 0, 0, 0, 0, 0, 0, 0, 0, 0, 0, 0, 0, 0, 0, 0, 0, 0, 0, 0, 0, 0, 0, 0, 3, 0, 0, 0, 0, 0, 0, 0, 0, 1, 1, 0, 0, 0, 0, 3, 0, 1, 1, 1, 0, 1, 1, 0, 0, 1, 0, 0, 0, 0, 0, 0, 0, 0, 0, 0, 0, 0, 0, 3, 1, 0, 0, 0, 0, 1, 0, 1, 0, 0, 0, 0, 1, 3, 0, 1, 1, 0, 0, 0])
_uv = me_cube_002.uv_layers.new(name='UVMap')
_uv.uv.foreach_set('vector', [0.75, 0.5, 0.875, 0.5, 0.875, 0.75, 0.75, 0.75, 0.5, 0.875, 0.625, 0.875, 0.625, 1.0, 0.5, 1.0, 0.5, 0.0, 0.625, 0.0, 0.625, 0.25, 0.5, 0.25, 0.25, 0.5, 0.375, 0.5, 0.375, 0.75, 0.25, 0.75, 0.5, 0.5, 0.625, 0.5, 0.625, 0.75, 0.5, 0.75, 0.5, 0.375, 0.625, 0.375, 0.625, 0.5, 0.5, 0.5, 0.4645, 0.375, 0.5, 0.375, 0.5, 0.5, 0.4645, 0.5, 0.4645, 0.5, 0.5, 0.5, 0.5, 0.75, 0.4645, 0.75, 0.4645, 1.0, 0.5, 1.0, 0.5, 1.0, 0.4645, 1.0, 0.4645, 0.875, 0.5, 0.875, 0.5, 1.0, 0.4645, 1.0, 0.4519, 0.25, 0.4519, 0.0, 0.4519, 0.0, 0.4519, 0.25, 0.125, 0.5, 0.125, 0.75, 0.125, 0.75, 0.125, 0.5, 0.5, 0.25, 0.5, 0.0, 0.5, 0.0, 0.5, 0.25, 0.3843, 0.5, 0.375, 0.5, 0.375, 0.5, 0.3843, 0.5, 0.4645, 0.25, 0.4519, 0.25, 0.4519, 0.25, 0.4645, 0.25, 0.4432, 0.875, 0.4519, 0.875, 0.4519, 1.0, 0.4432, 1.0, 0.4432, 1.0, 0.4519, 1.0, 0.4519, 1.0, 0.4432, 1.0, 0.4432, 0.5, 0.4519, 0.5, 0.4519, 0.75, 0.4432, 0.75, 0.4432, 0.375, 0.4519, 0.375, 0.4519, 0.5, 0.4432, 0.5, 0.0, 0.0, 0.0, 0.0, 0.0, 0.0, 0.0, 0.0, 0.4054, 0.375, 0.4121, 0.375, 0.4121, 0.5, 0.4054, 0.5, 0.4054, 0.5, 0.4121, 0.5, 0.4121, 0.75, 0.4054, 0.75, 0.4054, 1.0, 0.4121, 1.0, 0.4121, 1.0, 0.4054, 1.0, 0.4054, 0.875, 0.4121, 0.875, 0.4121, 1.0, 0.4054, 1.0, 0.4215, 0.25, 0.4121, 0.25, 0.4121, 0.25, 0.4215, 0.25, 0.4215, 0.25, 0.4121, 0.25, 0.4121, 0.25, 0.4215, 0.25, 0.4054, 1.0, 0.4121, 1.0, 0.4121, 1.0, 0.4054, 1.0, 0.4432, 1.0, 0.4519, 1.0, 0.4519, 1.0, 0.4432, 1.0, 0.4645, 0.25, 0.4519, 0.25, 0.4519, 0.25, 0.4645, 0.25, 0.5, 0.25, 0.5, 0.0, 0.5, 0.0, 0.5, 0.25, 0.125, 0.5, 0.125, 0.75, 0.125, 0.75, 0.125, 0.5, 0.4645, 1.0, 0.5, 1.0, 0.5, 1.0, 0.4645, 1.0, 0.5, 0.0, 0.5, 0.25, 0.5, 0.25, 0.5, 0.0, 0.5, 0.0, 0.5, 0.25, 0.5, 0.25, 0.5, 0.0, 0.5, 1.0, 0.5, 1.0, 0.5, 1.0, 0.5, 1.0, 0.5, 0.25, 0.5, 0.25, 0.5, 0.25, 0.5, 0.25, 0.4645, 0.0, 0.5, 0.0, 0.5, 0.25, 0.4645, 0.25, 0.4645, 1.0, 0.5, 1.0, 0.5, 1.0, 0.4645, 1.0, 0.5, 0.0, 0.5, 0.25, 0.5, 0.25, 0.5, 0.0, 0.4645, 0.25, 0.4519, 0.25, 0.4519, 0.25, 0.4645, 0.25, 0.5, 0.25, 0.5, 0.25, 0.5, 0.25, 0.5, 0.0, 0.5, 1.0, 0.5, 1.0, 0.0, 0.0, 0.0, 0.0, 0.0, 0.0, 0.0, 0.0, 0.3917, 0.25, 0.3843, 0.25, 0.3843, 0.25, 0.3917, 0.25, 0.375, 1.0, 0.3843, 1.0, 0.3843, 1.0, 0.375, 1.0, 0.375, 0.875, 0.3843, 0.875, 0.3843, 1.0, 0.375, 1.0, 0.375, 1.0, 0.3843, 1.0, 0.3843, 1.0, 0.375, 1.0, 0.375, 0.5, 0.3843, 0.5, 0.3843, 0.75, 0.375, 0.75, 0.3843, 0.5, 0.375, 0.5, 0.375, 0.5, 0.3843, 0.5, 0.3917, 0.25, 0.3843, 0.25, 0.3843, 0.25, 0.3917, 0.25, 0.0, 0.0, 0.0, 0.0, 0.0, 0.0, 0.0, 0.0, 0.0, 0.0, 0.0, 0.0, 0.0, 0.0, 0.0, 0.0, 0.0, 0.0, 0.0, 0.0, 0.0, 0.0, 0.0, 0.0, 0.0, 0.0, 0.0, 0.0, 0.0, 0.0, 0.0, 0.0, 0.0, 0.0, 0.0, 0.0, 0.0, 0.0, 0.0, 0.0, 0.0, 0.0, 0.0, 0.0, 0.0, 0.0, 0.0, 0.0, 0.0, 0.0, 0.0, 0.0, 0.0, 0.0, 0.0, 0.0, 0.0, 0.0, 0.0, 0.0, 0.0, 0.0, 0.0, 0.0, 0.0, 0.0, 0.0, 0.0, 0.0, 0.0, 0.0, 0.0, 0.0, 0.0, 0.0, 0.0, 0.0, 0.0, 0.0, 0.0, 0.0, 0.0, 0.0, 0.0, 0.0, 0.0, 0.0, 0.0, 0.0, 0.0, 0.0, 0.0, 0.0, 0.0, 0.0, 0.0, 0.0, 0.0, 0.0, 0.0, 0.0, 0.0, 0.0, 0.0, 0.0, 0.0, 0.0, 0.0, 0.0, 0.0, 0.0, 0.0, 0.0, 0.0, 0.0, 0.0, 0.0, 0.0, 0.0, 0.0, 0.0, 0.0, 0.0, 0.0, 0.0, 0.0, 0.0, 0.0, 0.0, 0.0, 0.0, 0.0, 0.0, 0.0, 0.0, 0.0, 0.0, 0.0, 0.0, 0.0, 0.0, 0.0, 0.0, 0.0, 0.0, 0.0, 0.0, 0.0, 0.0, 0.0, 0.0, 0.0, 0.0, 0.0, 0.0, 0.0, 0.0, 0.0, 0.0, 0.0, 0.3843, 0.4032, 0.3843, 0.3952, 0.3843, 0.3952, 0.3843, 0.4032, 0.0, 0.0, 0.0, 0.0, 0.0, 0.0, 0.0, 0.0, 0.0, 0.0, 0.0, 0.0, 0.0, 0.0, 0.0, 0.0, 0.0, 0.0, 0.0, 0.0, 0.0, 0.0, 0.0, 0.0, 0.0, 0.0, 0.0, 0.0, 0.0, 0.0, 0.0, 0.0, 0.0, 0.0, 0.0, 0.0, 0.0, 0.0, 0.0, 0.0, 0.0, 0.0, 0.0, 0.0, 0.0, 0.0, 0.0, 0.0, 0.0, 0.0, 0.0, 0.0, 0.0, 0.0, 0.0, 0.0, 0.375, 0.5, 0.375, 0.4919, 0.3843, 0.4919, 0.3843, 0.5, 0.375, 0.4919, 0.375, 0.4839, 0.3843, 0.4839, 0.3843, 0.4919, 0.375, 0.4839, 0.375, 0.4758, 0.3843, 0.4758, 0.3843, 0.4839, 0.375, 0.4758, 0.375, 0.4677, 0.3843, 0.4677, 0.3843, 0.4758, 0.375, 0.4677, 0.375, 0.4597, 0.3843, 0.4597, 0.3843, 0.4677, 0.375, 0.4597, 0.375, 0.4516, 0.3843, 0.4516, 0.3843, 0.4597, 0.375, 0.4516, 0.375, 0.4435, 0.3843, 0.4435, 0.3843, 0.4516, 0.375, 0.4435, 0.375, 0.4355, 0.3843, 0.4355, 0.3843, 0.4435, 0.375, 0.4355, 0.375, 0.4274, 0.3843, 0.4274, 0.3843, 0.4355, 0.375, 0.4274, 0.375, 0.4194, 0.3843, 0.4194, 0.3843, 0.4274, 0.375, 0.4194, 0.375, 0.4113, 0.3843, 0.4113, 0.3843, 0.4194, 0.375, 0.4113, 0.375, 0.4032, 0.3843, 0.4032, 0.3843, 0.4113, 0.375, 0.4032, 0.375, 0.3952, 0.3843, 0.3952, 0.3843, 0.4032, 0.0, 0.0, 0.0, 0.0, 0.0, 0.0, 0.0, 0.0, 0.0, 0.0, 0.0, 0.0, 0.0, 0.0, 0.0, 0.0, 0.0, 0.0, 0.0, 0.0, 0.0, 0.0, 0.0, 0.0, 0.0, 0.0, 0.0, 0.0, 0.0, 0.0, 0.0, 0.0, 0.0, 0.0, 0.0, 0.0, 0.0, 0.0, 0.0, 0.0, 0.0, 0.0, 0.0, 0.0, 0.0, 0.0, 0.0, 0.0, 0.0, 0.0, 0.0, 0.0, 0.0, 0.0, 0.0, 0.0, 0.0, 0.0, 0.0, 0.0, 0.0, 0.0, 0.0, 0.0, 0.0, 0.0, 0.0, 0.0, 0.0, 0.0, 0.0, 0.0, 0.0, 0.0, 0.0, 0.0, 0.0, 0.0, 0.0, 0.0, 0.0, 0.0, 0.0, 0.0, 0.0, 0.0, 0.0, 0.0, 0.0, 0.0, 0.0, 0.0, 0.0, 0.0, 0.0, 0.0, 0.0, 0.0, 0.0, 0.0, 0.0, 0.0, 0.0, 0.0, 0.0, 0.0, 0.0, 0.0, 0.0, 0.0, 0.0, 0.0, 0.0, 0.0, 0.0, 0.0, 0.0, 0.0, 0.0, 0.0, 0.0, 0.0, 0.0, 0.0, 0.0, 0.0, 0.0, 0.0, 0.0, 0.0, 0.0, 0.0, 0.0, 0.0, 0.0, 0.0, 0.0, 0.0, 0.0, 0.0, 0.0, 0.0, 0.0, 0.0, 0.0, 0.0, 0.0, 0.0, 0.0, 0.0, 0.0, 0.0, 0.0, 0.0, 0.0, 0.0, 0.0, 0.0, 0.0, 0.0, 0.0, 0.0, 0.0, 0.0, 0.0, 0.0, 0.0, 0.0, 0.0, 0.0, 0.0, 0.0, 0.0, 0.0, 0.0, 0.0, 0.0, 0.0, 0.0, 0.0, 0.0, 0.0, 0.0, 0.0, 0.0, 0.0, 0.0, 0.0, 0.0, 0.0, 0.0, 0.0, 0.0, 0.0, 0.0, 0.0, 0.0, 0.0, 0.0, 0.0, 0.0, 0.0, 0.0, 0.0, 0.0, 0.0, 0.0, 0.0, 0.0, 0.0, 0.0, 0.0, 0.0, 0.0, 0.0, 0.0, 0.3843, 0.4677, 0.3843, 0.4597, 0.3843, 0.4597, 0.3843, 0.4677, 0.0, 0.0, 0.0, 0.0, 0.0, 0.0, 0.0, 0.0, 0.0, 0.0, 0.0, 0.0, 0.0, 0.0, 0.0, 0.0, 0.3843, 0.4839, 0.3843, 0.4758, 0.3843, 0.4758, 0.3843, 0.4839, 0.0, 0.0, 0.0, 0.0, 0.0, 0.0, 0.0, 0.0, 0.0, 0.0, 0.0, 0.0, 0.0, 0.0, 0.0, 0.0, 0.3843, 0.5, 0.3843, 0.4919, 0.3843, 0.4919, 0.3843, 0.5, 0.0, 0.0, 0.0, 0.0, 0.0, 0.0, 0.0, 0.0, 0.0, 0.0, 0.0, 0.0, 0.0, 0.0, 0.0, 0.0, 0.0, 0.0, 0.0, 0.0, 0.0, 0.0, 0.0, 0.0, 0.0, 0.0, 0.0, 0.0, 0.0, 0.0, 0.0, 0.0, 0.0, 0.0, 0.0, 0.0, 0.0, 0.0, 0.0, 0.0, 0.0, 0.0, 0.0, 0.0, 0.0, 0.0, 0.0, 0.0, 0.3843, 0.5, 0.3843, 0.4919, 0.3843, 0.4919, 0.3843, 0.5, 0.375, 0.3952, 0.0, 0.0, 0.0, 0.0, 0.3843, 0.3952, 0.3843, 0.4839, 0.3843, 0.4758, 0.3843, 0.4758, 0.3843, 0.4839, 0.0, 0.0, 0.0, 0.0, 0.0, 0.0, 0.0, 0.0, 0.0, 0.0, 0.0, 0.0, 0.0, 0.0, 0.0, 0.0, 0.3843, 0.4677, 0.3843, 0.4597, 0.3843, 0.4597, 0.3843, 0.4677, 0.0, 0.0, 0.0, 0.0, 0.0, 0.0, 0.0, 0.0, 0.0, 0.0, 0.0, 0.0, 0.0, 0.0, 0.0, 0.0, 0.3843, 0.4516, 0.3843, 0.4435, 0.3843, 0.4435, 0.3843, 0.4516, 0.0, 0.0, 0.0, 0.0, 0.0, 0.0, 0.0, 0.0, 0.0, 0.0, 0.0, 0.0, 0.0, 0.0, 0.0, 0.0, 0.3843, 0.4355, 0.3843, 0.4274, 0.3843, 0.4274, 0.3843, 0.4355, 0.0, 0.0, 0.0, 0.0, 0.0, 0.0, 0.0, 0.0, 0.3843, 0.5, 0.3843, 0.5, 0.3843, 0.5, 0.3843, 0.5, 0.0, 0.0, 0.0, 0.0, 0.0, 0.0, 0.0, 0.0, 0.3843, 0.4194, 0.3843, 0.4113, 0.3843, 0.4113, 0.3843, 0.4194, 0.0, 0.0, 0.0, 0.0, 0.0, 0.0, 0.0, 0.0, 0.0, 0.0, 0.0, 0.0, 0.0, 0.0, 0.0, 0.0, 0.0, 0.0, 0.0, 0.0, 0.0, 0.0, 0.0, 0.0, 0.3843, 0.4516, 0.3843, 0.4435, 0.3843, 0.4435, 0.3843, 0.4516, 0.3843, 0.5, 0.3843, 0.5, 0.3843, 0.5, 0.3843, 0.5, 0.0, 0.0, 0.0, 0.0, 0.0, 0.0, 0.0, 0.0, 0.3843, 0.4677, 0.3843, 0.4597, 0.3843, 0.4597, 0.3843, 0.4677, 0.0, 0.0, 0.0, 0.0, 0.0, 0.0, 0.0, 0.0, 0.0, 0.0, 0.0, 0.0, 0.0, 0.0, 0.0, 0.0, 0.0, 0.0, 0.0, 0.0, 0.0, 0.0, 0.0, 0.0, 0.3843, 0.4516, 0.3843, 0.4435, 0.3843, 0.4435, 0.3843, 0.4516, 0.0, 0.0, 0.0, 0.0, 0.0, 0.0, 0.0, 0.0, 0.0, 0.0, 0.0, 0.0, 0.0, 0.0, 0.0, 0.0, 0.3843, 0.4355, 0.3843, 0.4274, 0.3843, 0.4274, 0.3843, 0.4355, 0.0, 0.0, 0.0, 0.0, 0.0, 0.0, 0.0, 0.0, 0.3843, 0.4194, 0.3843, 0.4113, 0.3843, 0.4113, 0.3843, 0.4194, 0.0, 0.0, 0.0, 0.0, 0.0, 0.0, 0.0, 0.0, 0.3843, 0.4032, 0.3843, 0.3952, 0.3843, 0.3952, 0.3843, 0.4032, 0.0, 0.0, 0.0, 0.0, 0.0, 0.0, 0.0, 0.0, 0.0, 0.0, 0.0, 0.0, 0.0, 0.0, 0.0, 0.0, 0.0, 0.0, 0.0, 0.0, 0.0, 0.0, 0.0, 0.0, 0.0, 0.0, 0.0, 0.0, 0.0, 0.0, 0.0, 0.0, 0.3843, 0.5, 0.3843, 0.5, 0.3843, 0.5, 0.3843, 0.5, 0.0, 0.0, 0.0, 0.0, 0.0, 0.0, 0.0, 0.0, 0.0, 0.0, 0.0, 0.0, 0.0, 0.0, 0.0, 0.0, 0.0, 0.0, 0.0, 0.0, 0.0, 0.0, 0.0, 0.0, 0.0, 0.0, 0.0, 0.0, 0.0, 0.0, 0.0, 0.0, 0.0, 0.0, 0.0, 0.0, 0.0, 0.0, 0.0, 0.0, 0.0, 0.0, 0.0, 0.0, 0.0, 0.0, 0.0, 0.0, 0.0, 0.0, 0.0, 0.0, 0.0, 0.0, 0.0, 0.0, 0.0, 0.0, 0.0, 0.0, 0.0, 0.0, 0.0, 0.0, 0.0, 0.0, 0.0, 0.0, 0.0, 0.0, 0.0, 0.0, 0.0, 0.0, 0.0, 0.0, 0.0, 0.0, 0.0, 0.0, 0.0, 0.0, 0.0, 0.0, 0.0, 0.0, 0.0, 0.0, 0.3843, 0.4355, 0.3843, 0.4274, 0.3843, 0.4274, 0.3843, 0.4355, 0.0, 0.0, 0.0, 0.0, 0.0, 0.0, 0.0, 0.0, 0.0, 0.0, 0.0, 0.0, 0.0, 0.0, 0.0, 0.0, 0.3843, 0.4194, 0.3843, 0.4113, 0.3843, 0.4113, 0.3843, 0.4194, 0.0, 0.0, 0.0, 0.0, 0.0, 0.0, 0.0, 0.0, 0.0, 0.0, 0.0, 0.0, 0.0, 0.0, 0.0, 0.0, 0.0, 0.0, 0.0, 0.0, 0.0, 0.0, 0.0, 0.0, 0.0, 0.0, 0.0, 0.0, 0.0, 0.0, 0.0, 0.0, 0.0, 0.0, 0.0, 0.0, 0.0, 0.0, 0.0, 0.0, 0.0, 0.0, 0.0, 0.0, 0.0, 0.0, 0.0, 0.0, 0.3843, 0.5, 0.3843, 0.4919, 0.3843, 0.4919, 0.3843, 0.5, 0.0, 0.0, 0.0, 0.0, 0.0, 0.0, 0.0, 0.0, 0.0, 0.0, 0.0, 0.0, 0.0, 0.0, 0.0, 0.0, 0.0, 0.0, 0.0, 0.0, 0.0, 0.0, 0.0, 0.0, 0.3843, 0.4839, 0.3843, 0.4758, 0.3843, 0.4758, 0.3843, 0.4839, 0.0, 0.0, 0.0, 0.0, 0.0, 0.0, 0.0, 0.0, 0.0, 0.0, 0.0, 0.0, 0.0, 0.0, 0.0, 0.0, 0.75, 0.5, 0.875, 0.5, 0.875, 0.75, 0.75, 0.75, 0.5, 0.875, 0.625, 0.875, 0.625, 1.0, 0.5, 1.0, 0.5, 0.0, 0.625, 0.0, 0.625, 0.25, 0.5, 0.25, 0.25, 0.5, 0.375, 0.5, 0.375, 0.75, 0.25, 0.75, 0.5, 0.5, 0.625, 0.5, 0.625, 0.75, 0.5, 0.75, 0.5, 0.375, 0.625, 0.375, 0.625, 0.5, 0.5, 0.5, 0.484, 0.375, 0.5, 0.375, 0.5, 0.5, 0.484, 0.5, 0.484, 0.5, 0.5, 0.5, 0.5, 0.75, 0.484, 0.75, 0.484, 1.0, 0.5, 1.0, 0.5, 1.0, 0.484, 1.0, 0.484, 0.875, 0.5, 0.875, 0.5, 1.0, 0.484, 1.0, 0.4519, 0.25, 0.4519, 0.0, 0.4519, 0.0, 0.4519, 0.25, 0.125, 0.5, 0.125, 0.75, 0.125, 0.75, 0.125, 0.5, 0.5, 0.25, 0.5, 0.0, 0.5, 0.0, 0.5, 0.25, 0.3858, 0.25, 0.375, 0.25, 0.375, 0.25, 0.3858, 0.25, 0.468, 0.25, 0.4519, 0.25, 0.4519, 0.25, 0.468, 0.25, 0.4121, 0.875, 0.4519, 0.875, 0.4519, 1.0, 0.4121, 1.0, 0.4121, 1.0, 0.4519, 1.0, 0.4519, 1.0, 0.4121, 1.0, 0.4121, 0.5, 0.4519, 0.5, 0.4519, 0.75, 0.4121, 0.75, 0.4121, 0.375, 0.4519, 0.375, 0.4519, 0.5, 0.4121, 0.5, 0.3858, 0.375, 0.4121, 0.375, 0.4121, 0.5, 0.3858, 0.5, 0.3858, 0.5, 0.4121, 0.5, 0.4121, 0.75, 0.3858, 0.75, 0.3858, 1.0, 0.4121, 1.0, 0.4121, 1.0, 0.3858, 1.0, 0.3858, 0.875, 0.4121, 0.875, 0.4121, 1.0, 0.3858, 1.0, 0.4519, 0.25, 0.4121, 0.25, 0.4121, 0.25, 0.4519, 0.25, 0.4519, 0.25, 0.4121, 0.25, 0.4121, 0.25, 0.4519, 0.25, 0.3858, 1.0, 0.4121, 1.0, 0.4121, 1.0, 0.3858, 1.0, 0.4121, 1.0, 0.4519, 1.0, 0.4519, 1.0, 0.4121, 1.0, 0.468, 0.25, 0.4519, 0.25, 0.4519, 0.25, 0.468, 0.25, 0.3858, 0.25, 0.375, 0.25, 0.375, 0.25, 0.3858, 0.25, 0.5, 0.25, 0.5, 0.25, 0.5, 0.25, 0.5, 0.25, 0.125, 0.5, 0.125, 0.75, 0.125, 0.75, 0.125, 0.5, 0.484, 1.0, 0.5, 1.0, 0.5, 1.0, 0.484, 1.0, 0.5, 0.0, 0.5, 0.25, 0.5, 0.25, 0.5, 0.0, 0.5, 0.0, 0.5, 0.25, 0.5, 0.25, 0.5, 0.0, 0.5, 1.0, 0.5, 1.0, 0.5, 1.0, 0.5, 1.0, 0.5, 0.25, 0.5, 0.25, 0.5, 0.25, 0.5, 0.25, 0.484, 0.0, 0.5, 0.0, 0.5, 0.25, 0.484, 0.25, 0.484, 1.0, 0.5, 1.0, 0.5, 1.0, 0.484, 1.0, 0.5, 0.0, 0.5, 0.25, 0.5, 0.25, 0.5, 0.0, 0.468, 0.25, 0.4519, 0.25, 0.4519, 0.25, 0.468, 0.25, 0.5, 0.25, 0.5, 0.25, 0.5, 0.25, 0.5, 0.0, 0.5, 1.0, 0.5, 1.0, 0.0, 0.0, 0.0, 0.0, 0.0, 0.0, 0.0, 0.0, 0.4121, 0.25, 0.3858, 0.25, 0.3858, 0.25, 0.4121, 0.25, 0.0, 0.0, 0.0, 0.0, 0.0, 0.0, 0.0, 0.0, 0.375, 0.75, 0.3858, 0.75, 0.3858, 0.75, 0.375, 0.75, 0.375, 0.5, 0.3858, 0.5, 0.3858, 0.75, 0.375, 0.75, 0.375, 0.375, 0.3858, 0.375, 0.3858, 0.5, 0.375, 0.5, 0.4121, 0.25, 0.3858, 0.25, 0.3858, 0.25, 0.4121, 0.25, 0.3858, 0.75, 0.3858, 0.7258, 0.375, 0.7258, 0.375, 0.75, 0.3858, 0.7258, 0.3858, 0.7016, 0.375, 0.7016, 0.375, 0.7258, 0.3858, 0.7016, 0.3858, 0.6774, 0.375, 0.6774, 0.375, 0.7016, 0.3858, 0.6774, 0.3858, 0.6532, 0.375, 0.6532, 0.375, 0.6774, 0.3858, 0.6532, 0.3858, 0.629, 0.375, 0.629, 0.375, 0.6532, 0.3858, 0.629, 0.3858, 0.6048, 0.375, 0.6048, 0.375, 0.629, 0.3858, 0.6048, 0.3858, 0.5806, 0.375, 0.5806, 0.375, 0.6048, 0.3858, 0.5806, 0.3858, 0.5565, 0.375, 0.5565, 0.375, 0.5806, 0.3858, 0.5565, 0.3858, 0.5323, 0.375, 0.5323, 0.375, 0.5565, 0.3858, 0.5323, 0.3858, 0.5081, 0.375, 0.5081, 0.375, 0.5323, 0.3858, 0.5081, 0.3858, 0.4839, 0.375, 0.4839, 0.375, 0.5081, 0.3858, 0.4839, 0.3858, 0.4597, 0.375, 0.4597, 0.375, 0.4839, 0.3858, 0.4597, 0.3858, 0.4355, 0.375, 0.4355, 0.375, 0.4597, 0.3858, 0.4355, 0.3858, 0.4113, 0.375, 0.4113, 0.375, 0.4355, 0.375, 0.25, 0.3858, 0.25, 0.3843, 1.0, 0.375, 1.0, 0.0, 0.0, 0.0, 0.0, 0.0, 0.0, 0.0, 0.0, 0.0, 0.0, 0.0, 0.0, 0.0, 0.0, 0.0, 0.0, 0.0, 0.0, 0.0, 0.0, 0.0, 0.0, 0.0, 0.0, 0.0, 0.0, 0.0, 0.0, 0.0, 0.0, 0.0, 0.0, 0.0, 0.0, 0.0, 0.0, 0.0, 0.0, 0.0, 0.0, 0.0, 0.0, 0.0, 0.0, 0.0, 0.0, 0.0, 0.0, 0.0, 0.0, 0.0, 0.0, 0.0, 0.0, 0.0, 0.0, 0.0, 0.0, 0.0, 0.0, 0.0, 0.0, 0.0, 0.0, 0.0, 0.0, 0.0, 0.0, 0.0, 0.0, 0.0, 0.0, 0.0, 0.0, 0.0, 0.0, 0.0, 0.0, 0.0, 0.0, 0.0, 0.0, 0.0, 0.0, 0.0, 0.0, 0.0, 0.0, 0.0, 0.0, 0.0, 0.0, 0.0, 0.0, 0.0, 0.0, 0.0, 0.0, 0.0, 0.0, 0.0, 0.0, 0.0, 0.0, 0.0, 0.0, 0.0, 0.0, 0.0, 0.0, 0.0, 0.0, 0.0, 0.0, 0.0, 0.0, 0.0, 0.0, 0.0, 0.0, 0.0, 0.0, 0.0, 0.0, 0.0, 0.0, 0.0, 0.0, 0.0, 0.0, 0.0, 0.0, 0.0, 0.0, 0.0, 0.0, 0.0, 0.0, 0.0, 0.0, 0.0, 0.0, 0.0, 0.0, 0.3858, 0.7258, 0.3858, 0.75, 0.3858, 0.75, 0.3858, 0.7258, 0.0, 0.0, 0.0, 0.0, 0.0, 0.0, 0.0, 0.0, 0.0, 0.0, 0.0, 0.0, 0.0, 0.0, 0.0, 0.0, 0.0, 0.0, 0.0, 0.0, 0.0, 0.0, 0.0, 0.0, 0.0, 0.0, 0.0, 0.0, 0.0, 0.0, 0.0, 0.0, 0.0, 0.0, 0.0, 0.0, 0.0, 0.0, 0.3858, 0.4355, 0.0, 0.0, 0.0, 0.0, 0.0, 0.0, 0.0, 0.0, 0.3858, 0.75, 0.3858, 0.75, 0.3858, 0.75, 0.3858, 0.75, 0.0, 0.0, 0.0, 0.0, 0.0, 0.0, 0.0, 0.0, 0.0, 0.0, 0.0, 0.0, 0.0, 0.0, 0.0, 0.0, 0.3858, 0.629, 0.3858, 0.6532, 0.3858, 0.6532, 0.3858, 0.629, 0.0, 0.0, 0.0, 0.0, 0.0, 0.0, 0.0, 0.0, 0.0, 0.0, 0.0, 0.0, 0.0, 0.0, 0.0, 0.0, 0.3858, 0.6774, 0.3858, 0.7016, 0.3858, 0.7016, 0.3858, 0.6774, 0.0, 0.0, 0.0, 0.0, 0.0, 0.0, 0.0, 0.0, 0.3858, 0.7258, 0.3858, 0.75, 0.3858, 0.75, 0.3858, 0.7258, 0.0, 0.0, 0.0, 0.0, 0.0, 0.0, 0.0, 0.0, 0.3858, 0.75, 0.3858, 0.75, 0.3858, 0.75, 0.3858, 0.75, 0.0, 0.0, 0.0, 0.0, 0.0, 0.0, 0.0, 0.0, 0.0, 0.0, 0.0, 0.0, 0.0, 0.0, 0.0, 0.0, 0.3858, 0.6774, 0.3858, 0.7016, 0.3858, 0.7016, 0.3858, 0.6774, 0.0, 0.0, 0.0, 0.0, 0.0, 0.0, 0.0, 0.0, 0.0, 0.0, 0.0, 0.0, 0.0, 0.0, 0.0, 0.0, 0.3858, 0.629, 0.3858, 0.6532, 0.3858, 0.6532, 0.3858, 0.629, 0.0, 0.0, 0.0, 0.0, 0.0, 0.0, 0.0, 0.0, 0.0, 0.0, 0.0, 0.0, 0.0, 0.0, 0.0, 0.0, 0.3858, 0.5806, 0.3858, 0.6048, 0.3858, 0.6048, 0.3858, 0.5806, 0.0, 0.0, 0.0, 0.0, 0.0, 0.0, 0.0, 0.0, 0.0, 0.0, 0.0, 0.0, 0.0, 0.0, 0.0, 0.0, 0.3858, 0.5323, 0.3858, 0.5565, 0.3858, 0.5565, 0.3858, 0.5323, 0.0, 0.0, 0.0, 0.0, 0.0, 0.0, 0.0, 0.0, 0.4432, 1.0, 0.4432, 1.0, 0.0, 0.0, 0.0, 0.0, 0.3858, 0.4839, 0.3858, 0.5081, 0.3858, 0.5081, 0.3858, 0.4839, 0.0, 0.0, 0.0, 0.0, 0.0, 0.0, 0.0, 0.0, 0.3858, 0.4355, 0.3858, 0.4597, 0.3858, 0.4597, 0.3858, 0.4355, 0.0, 0.0, 0.0, 0.0, 0.0, 0.0, 0.0, 0.0, 0.0, 0.0, 0.0, 0.0, 0.0, 0.0, 0.0, 0.0, 0.0, 0.0, 0.0, 0.0, 0.0, 0.0, 0.0, 0.0, 0.0, 0.0, 0.0, 0.0, 0.0, 0.0, 0.0, 0.0, 0.0, 0.0, 0.0, 0.0, 0.0, 0.0, 0.0, 0.0, 0.0, 0.0, 0.0, 0.0, 0.0, 0.0, 0.0, 0.0, 0.0, 0.0, 0.0, 0.0, 0.0, 0.0, 0.0, 0.0, 0.0, 0.0, 0.0, 0.0, 0.0, 0.0, 0.0, 0.0, 0.3858, 0.629, 0.3858, 0.6532, 0.3858, 0.6532, 0.3858, 0.629, 0.0, 0.0, 0.0, 0.0, 0.0, 0.0, 0.0, 0.0, 0.0, 0.0, 0.0, 0.0, 0.0, 0.0, 0.0, 0.0, 0.0, 0.0, 0.0, 0.0, 0.0, 0.0, 0.0, 0.0, 0.0, 0.0, 0.0, 0.0, 0.0, 0.0, 0.0, 0.0, 0.0, 0.0, 0.0, 0.0, 0.0, 0.0, 0.0, 0.0, 0.3713, 0.3117, 0.3713, 0.1851, 0.4519, 0.0, 0.4519, 0.25, 0.3858, 0.5806, 0.3858, 0.6048, 0.3858, 0.6048, 0.3858, 0.5806, 0.0, 0.0, 0.0, 0.0, 0.0, 0.0, 0.0, 0.0, 0.0, 0.0, 0.0, 0.0, 0.0, 0.0, 0.0, 0.0, 0.3858, 0.5323, 0.3858, 0.5565, 0.3858, 0.5565, 0.3858, 0.5323, 0.0, 0.0, 0.0, 0.0, 0.0, 0.0, 0.0, 0.0, 0.0, 0.0, 0.0, 0.0, 0.0, 0.0, 0.0, 0.0, 0.3858, 0.4839, 0.3858, 0.5081, 0.3858, 0.5081, 0.3858, 0.4839, 0.0, 0.0, 0.0, 0.0, 0.0, 0.0, 0.0, 0.0, 0.0, 0.0, 0.0, 0.0, 0.0, 0.0, 0.0, 0.0, 0.3858, 0.4355, 0.3858, 0.4597, 0.3858, 0.4597, 0.3858, 0.4355, 0.0, 0.0, 0.0, 0.0, 0.0, 0.0, 0.0, 0.0, 0.0, 0.0, 0.0, 0.0, 0.0, 0.0, 0.0, 0.0, 0.0, 0.0, 0.0, 0.0, 0.0, 0.0, 0.0, 0.0, 0.0, 0.0, 0.0, 0.0, 0.0, 0.0, 0.0, 0.0, 0.0, 0.0, 0.0, 0.0, 0.0, 0.0, 0.0, 0.0, 0.0, 0.0, 0.0, 0.0, 0.0, 0.0, 0.0, 0.0, 0.0, 0.0, 0.0, 0.0, 0.0, 0.0, 0.0, 0.0, 0.0, 0.0, 0.0, 0.0, 0.0, 0.0, 0.0, 0.0, 0.0, 0.0, 0.0, 0.0, 0.0, 0.0, 0.0, 0.0, 0.0, 0.0, 0.0, 0.0, 0.0, 0.0, 0.0, 0.0, 0.0, 0.0, 0.0, 0.0, 0.0, 0.0, 0.0, 0.0, 0.0, 0.0, 0.0, 0.0, 0.0, 0.0, 0.0, 0.0, 0.0, 0.0, 0.0, 0.0, 0.0, 0.0, 0.0, 0.0, 0.3858, 0.5806, 0.3858, 0.6048, 0.3858, 0.6048, 0.3858, 0.5806, 0.0, 0.0, 0.0, 0.0, 0.0, 0.0, 0.0, 0.0, 0.0, 0.0, 0.0, 0.0, 0.0, 0.0, 0.0, 0.0, 0.3858, 0.5323, 0.3858, 0.5565, 0.3858, 0.5565, 0.3858, 0.5323, 0.0, 0.0, 0.0, 0.0, 0.0, 0.0, 0.0, 0.0, 0.0, 0.0, 0.0, 0.0, 0.0, 0.0, 0.0, 0.0, 0.3858, 0.4839, 0.3858, 0.5081, 0.3858, 0.5081, 0.3858, 0.4839, 0.0, 0.0, 0.0, 0.0, 0.0, 0.0, 0.0, 0.0, 0.0, 0.0, 0.0, 0.0, 0.0, 0.0, 0.0, 0.0, 0.3858, 0.75, 0.3858, 0.75, 0.3858, 0.75, 0.3858, 0.75, 0.0, 0.0, 0.0, 0.0, 0.0, 0.0, 0.0, 0.0, 0.0, 0.0, 0.0, 0.0, 0.0, 0.0, 0.0, 0.0, 0.0, 0.0, 0.0, 0.0, 0.0, 0.0, 0.0, 0.0, 0.3858, 0.7258, 0.3858, 0.75, 0.3858, 0.75, 0.3858, 0.7258, 0.0, 0.0, 0.0, 0.0, 0.0, 0.0, 0.0, 0.0, 0.0, 0.0, 0.0, 0.0, 0.0, 0.0, 0.0, 0.0, 0.0, 0.0, 0.0, 0.0, 0.0, 0.0, 0.0, 0.0, 0.3858, 0.6774, 0.3858, 0.7016, 0.3858, 0.7016, 0.3858, 0.6774, 0.3989, 0.25, 0.3917, 0.25, 0.3917, 0.25, 0.3989, 0.25, 0.3989, 0.25, 0.3917, 0.25, 0.3917, 0.25, 0.3989, 0.25, 0.3843, 1.0, 0.3917, 1.0, 0.3917, 1.0, 0.3843, 1.0, 0.3843, 0.875, 0.3917, 0.875, 0.3917, 1.0, 0.3843, 1.0, 0.3843, 1.0, 0.3917, 1.0, 0.3917, 1.0, 0.3843, 1.0, 0.3843, 0.5, 0.3917, 0.5, 0.3917, 0.75, 0.3843, 0.75, 0.3843, 0.375, 0.3917, 0.375, 0.3917, 0.5, 0.3843, 0.5, 0.4054, 0.25, 0.3989, 0.25, 0.3989, 0.25, 0.4054, 0.25, 0.4054, 0.25, 0.3989, 0.25, 0.3989, 0.25, 0.4054, 0.25, 0.3917, 1.0, 0.3989, 1.0, 0.3989, 1.0, 0.3917, 1.0, 0.3917, 0.875, 0.3989, 0.875, 0.3989, 1.0, 0.3917, 1.0, 0.3917, 1.0, 0.3989, 1.0, 0.3989, 1.0, 0.3917, 1.0, 0.3917, 0.5, 0.3989, 0.5, 0.3989, 0.75, 0.3917, 0.75, 0.3917, 0.375, 0.3989, 0.375, 0.3989, 0.5, 0.3917, 0.5, 0.4121, 0.25, 0.4054, 0.25, 0.4054, 0.25, 0.4121, 0.25, 0.4121, 0.25, 0.4054, 0.25, 0.4054, 0.25, 0.4121, 0.25, 0.3989, 1.0, 0.4054, 1.0, 0.4054, 1.0, 0.3989, 1.0, 0.3989, 0.875, 0.4054, 0.875, 0.4054, 1.0, 0.3989, 1.0, 0.3989, 1.0, 0.4054, 1.0, 0.4054, 1.0, 0.3989, 1.0, 0.3989, 0.5, 0.4054, 0.5, 0.4054, 0.75, 0.3989, 0.75, 0.3989, 0.375, 0.4054, 0.375, 0.4054, 0.5, 0.3989, 0.5, 0.4121, 1.0, 0.4215, 1.0, 0.4215, 1.0, 0.4121, 1.0, 0.433, 0.25, 0.4215, 0.25, 0.4215, 0.25, 0.433, 0.25, 0.433, 0.25, 0.4215, 0.25, 0.4215, 0.25, 0.433, 0.25, 0.4121, 0.375, 0.4215, 0.375, 0.4215, 0.5, 0.4121, 0.5, 0.4121, 0.5, 0.4215, 0.5, 0.4215, 0.75, 0.4121, 0.75, 0.4121, 1.0, 0.4215, 1.0, 0.4215, 1.0, 0.4121, 1.0, 0.4121, 0.875, 0.4215, 0.875, 0.4215, 1.0, 0.4121, 1.0, 0.4432, 0.25, 0.433, 0.25, 0.433, 0.25, 0.4432, 0.25, 0.4432, 0.25, 0.433, 0.25, 0.433, 0.25, 0.4432, 0.25, 0.4215, 1.0, 0.433, 1.0, 0.433, 1.0, 0.4215, 1.0, 0.4215, 0.375, 0.433, 0.375, 0.433, 0.5, 0.4215, 0.5, 0.4215, 0.5, 0.433, 0.5, 0.433, 0.75, 0.4215, 0.75, 0.4215, 1.0, 0.433, 1.0, 0.433, 1.0, 0.4215, 1.0, 0.4215, 0.875, 0.433, 0.875, 0.433, 1.0, 0.4215, 1.0, 0.4519, 0.25, 0.4432, 0.25, 0.4432, 0.25, 0.4519, 0.25, 0.4519, 0.25, 0.4432, 0.25, 0.4432, 0.25, 0.4519, 0.25, 0.433, 1.0, 0.4432, 1.0, 0.4432, 1.0, 0.433, 1.0, 0.433, 0.375, 0.4432, 0.375, 0.4432, 0.5, 0.433, 0.5, 0.433, 0.5, 0.4432, 0.5, 0.4432, 0.75, 0.433, 0.75, 0.433, 1.0, 0.4432, 1.0, 0.4432, 1.0, 0.433, 1.0, 0.433, 0.875, 0.4432, 0.875, 0.4432, 1.0, 0.433, 1.0, 0.433, 1.0, 0.4432, 1.0, 0.4432, 1.0, 0.433, 1.0, 0.4519, 0.25, 0.4432, 0.25, 0.4432, 0.25, 0.4519, 0.25, 0.4215, 1.0, 0.433, 1.0, 0.433, 1.0, 0.4215, 1.0, 0.4432, 0.25, 0.433, 0.25, 0.433, 0.25, 0.4432, 0.25, 0.433, 0.25, 0.4215, 0.25, 0.4215, 0.25, 0.433, 0.25, 0.4121, 1.0, 0.4215, 1.0, 0.4215, 1.0, 0.4121, 1.0, 0.3989, 1.0, 0.4054, 1.0, 0.4054, 1.0, 0.3989, 1.0, 0.4121, 0.25, 0.4054, 0.25, 0.4054, 0.25, 0.4121, 0.25, 0.3917, 1.0, 0.3989, 1.0, 0.3989, 1.0, 0.3917, 1.0, 0.4054, 0.25, 0.3989, 0.25, 0.3989, 0.25, 0.4054, 0.25, 0.3843, 1.0, 0.3917, 1.0, 0.3917, 1.0, 0.3843, 1.0, 0.3989, 0.25, 0.3917, 0.25, 0.3917, 0.25, 0.3989, 0.25, 0.375, 1.0, 0.3843, 1.0, 0.3843, 1.0, 0.375, 1.0, 0.3917, 0.25, 0.3843, 0.25, 0.3843, 0.25, 0.3917, 0.25, 0.0, 0.0, 0.0, 0.0, 0.0, 0.0, 0.0, 0.0, 0.4432, 1.0, 0.4519, 1.0, 0.4519, 1.0, 0.4432, 1.0, 0.125, 0.5, 0.125, 0.75, 0.125, 0.75, 0.125, 0.5, 0.4054, 1.0, 0.4121, 1.0, 0.4121, 1.0, 0.4054, 1.0, 0.4215, 0.25, 0.4121, 0.25, 0.4121, 0.25, 0.4215, 0.25, 0.375, 1.0, 0.3032, 0.8085, 0.0, 0.0, 0.0, 0.0, 0.4215, 1.0, 0.433, 1.0, 0.433, 1.0, 0.4215, 1.0, 0.4215, 1.0, 0.4215, 1.0, 0.4215, 1.0, 0.4215, 1.0, 0.433, 1.0, 0.433, 1.0, 0.433, 1.0, 0.433, 1.0, 0.433, 1.0, 0.4432, 1.0, 0.4432, 1.0, 0.433, 1.0, 0.4432, 1.0, 0.4432, 1.0, 0.4432, 1.0, 0.4432, 1.0, 0.433, 1.0, 0.433, 1.0, 0.433, 1.0, 0.433, 1.0, 0.4432, 1.0, 0.433, 1.0, 0.433, 1.0, 0.4432, 1.0, 0.4432, 1.0, 0.4519, 1.0, 0.4519, 1.0, 0.4432, 1.0, 0.4519, 1.0, 0.4519, 1.0, 0.4519, 1.0, 0.4519, 1.0, 0.4519, 1.0, 0.4432, 1.0, 0.4432, 1.0, 0.4519, 1.0, 0.4432, 1.0, 0.4432, 1.0, 0.4432, 1.0, 0.4432, 1.0, 0.4432, 1.0, 0.4432, 1.0, 0.4432, 1.0, 0.4432, 1.0, 0.4519, 1.0, 0.4519, 1.0, 0.4519, 1.0, 0.4519, 1.0, 0.4432, 1.0, 0.4519, 1.0, 0.4519, 1.0, 0.4432, 1.0, 0.433, 1.0, 0.4432, 1.0, 0.4432, 1.0, 0.433, 1.0, 0.4519, 0.25, 0.4432, 0.25, 0.4432, 0.25, 0.4519, 0.25, 0.4215, 1.0, 0.433, 1.0, 0.433, 1.0, 0.4215, 1.0, 0.4432, 0.25, 0.433, 0.25, 0.433, 0.25, 0.4432, 0.25, 0.433, 0.25, 0.4215, 0.25, 0.4215, 0.25, 0.433, 0.25, 0.4121, 1.0, 0.4215, 1.0, 0.4215, 1.0, 0.4121, 1.0, 0.3989, 1.0, 0.4054, 1.0, 0.4054, 1.0, 0.3989, 1.0, 0.4121, 0.25, 0.4054, 0.25, 0.4054, 0.25, 0.4121, 0.25, 0.3917, 1.0, 0.3989, 1.0, 0.3989, 1.0, 0.3917, 1.0, 0.4054, 0.25, 0.3989, 0.25, 0.3989, 0.25, 0.4054, 0.25, 0.3843, 1.0, 0.3917, 1.0, 0.3917, 1.0, 0.3843, 1.0, 0.3989, 0.25, 0.3917, 0.25, 0.3917, 0.25, 0.3989, 0.25, 0.375, 1.0, 0.3843, 1.0, 0.3843, 1.0, 0.375, 1.0, 0.3917, 0.25, 0.3843, 0.25, 0.3843, 0.25, 0.3917, 0.25, 0.4645, 1.0, 0.5, 1.0, 0.5, 1.0, 0.4645, 1.0, 0.125, 0.5, 0.125, 0.75, 0.125, 0.75, 0.125, 0.5, 0.5, 0.25, 0.5, 0.0, 0.5, 0.0, 0.5, 0.25, 0.4645, 0.25, 0.4519, 0.25, 0.4519, 0.25, 0.4645, 0.25, 0.4054, 1.0, 0.4121, 1.0, 0.4121, 1.0, 0.4054, 1.0, 0.4215, 0.25, 0.4121, 0.25, 0.4121, 0.25, 0.4215, 0.25, 0.5, 0.25, 0.4645, 0.25, 0.4645, 0.25, 0.5, 0.25, 0.4519, 1.0, 0.4519, 1.0, 0.4519, 1.0, 0.4519, 1.0, 0.5, 0.25, 0.4645, 0.25, 0.4645, 0.25, 0.5, 0.25, 0.4519, 1.0, 0.4645, 1.0, 0.4645, 1.0, 0.4519, 1.0, 0.4519, 0.0, 0.4645, 0.0, 0.4645, 0.25, 0.4519, 0.25, 0.4519, 1.0, 0.4645, 1.0, 0.4645, 1.0, 0.4519, 1.0, 0.5, 0.25, 0.4645, 0.25, 0.4645, 0.25, 0.5, 0.25, 0.5, 0.25, 0.4645, 0.25, 0.4645, 0.25, 0.5, 0.25, 0.4519, 0.875, 0.4645, 0.875, 0.4645, 1.0, 0.4519, 1.0, 0.4519, 1.0, 0.4645, 1.0, 0.4645, 1.0, 0.4519, 1.0, 0.4519, 0.5, 0.4645, 0.5, 0.4645, 0.75, 0.4519, 0.75, 0.4519, 0.375, 0.4645, 0.375, 0.4645, 0.5, 0.4519, 0.5, 0.4519, 1.0, 0.4645, 1.0, 0.4645, 1.0, 0.4519, 1.0, 0.4645, 1.0, 0.4645, 1.0, 0.4645, 1.0, 0.4645, 1.0, 0.4519, 1.0, 0.4645, 1.0, 0.4645, 1.0, 0.4519, 1.0, 0.4645, 1.0, 0.4519, 1.0, 0.4519, 1.0, 0.4645, 1.0, 0.4519, 0.25, 0.4645, 0.25, 0.4645, 0.375, 0.4519, 0.375, 0.4519, 0.75, 0.4645, 0.75, 0.4645, 0.875, 0.4519, 0.875, 0.433, 0.75, 0.4432, 0.75, 0.4432, 0.875, 0.433, 0.875, 0.433, 0.25, 0.4432, 0.25, 0.4432, 0.375, 0.433, 0.375, 0.4215, 0.75, 0.433, 0.75, 0.433, 0.875, 0.4215, 0.875, 0.4215, 0.25, 0.433, 0.25, 0.433, 0.375, 0.4215, 0.375, 0.4121, 0.75, 0.4215, 0.75, 0.4215, 0.875, 0.4121, 0.875, 0.4121, 0.25, 0.4215, 0.25, 0.4215, 0.375, 0.4121, 0.375, 0.3989, 0.25, 0.4054, 0.25, 0.4054, 0.375, 0.3989, 0.375, 0.3989, 0.75, 0.4054, 0.75, 0.4054, 0.875, 0.3989, 0.875, 0.3917, 0.25, 0.3989, 0.25, 0.3989, 0.375, 0.3917, 0.375, 0.3917, 0.75, 0.3989, 0.75, 0.3989, 0.875, 0.3917, 0.875, 0.3843, 0.25, 0.3917, 0.25, 0.3917, 0.375, 0.3843, 0.375, 0.3843, 0.75, 0.3917, 0.75, 0.3917, 0.875, 0.3843, 0.875, 0.375, 0.75, 0.3843, 0.75, 0.3843, 0.875, 0.375, 0.875, 0.4054, 0.75, 0.4121, 0.75, 0.4121, 0.875, 0.4054, 0.875, 0.4054, 0.25, 0.4121, 0.25, 0.4121, 0.375, 0.4054, 0.375, 0.4432, 0.25, 0.4519, 0.25, 0.4519, 0.375, 0.4432, 0.375, 0.4432, 0.75, 0.4519, 0.75, 0.4519, 0.875, 0.4432, 0.875, 0.4645, 0.75, 0.5, 0.75, 0.5, 0.875, 0.4645, 0.875, 0.4645, 0.25, 0.5, 0.25, 0.5, 0.375, 0.4645, 0.375, 0.5, 0.25, 0.625, 0.25, 0.625, 0.375, 0.5, 0.375, 0.125, 0.5, 0.25, 0.5, 0.25, 0.75, 0.125, 0.75, 0.5, 0.75, 0.625, 0.75, 0.625, 0.875, 0.5, 0.875, 0.625, 0.5, 0.75, 0.5, 0.75, 0.75, 0.625, 0.75, 0.5, 0.25, 0.484, 0.25, 0.484, 0.25, 0.5, 0.25, 0.484, 0.25, 0.468, 0.25, 0.468, 0.25, 0.484, 0.25, 0.4519, 1.0, 0.468, 1.0, 0.468, 1.0, 0.4519, 1.0, 0.468, 1.0, 0.484, 1.0, 0.484, 1.0, 0.468, 1.0, 0.4519, 0.0, 0.468, 0.0, 0.468, 0.25, 0.4519, 0.25, 0.468, 0.0, 0.484, 0.0, 0.484, 0.25, 0.468, 0.25, 0.4519, 1.0, 0.468, 1.0, 0.468, 1.0, 0.4519, 1.0, 0.468, 1.0, 0.484, 1.0, 0.484, 1.0, 0.468, 1.0, 0.5, 0.25, 0.484, 0.25, 0.484, 0.25, 0.5, 0.25, 0.484, 0.25, 0.468, 0.25, 0.468, 0.25, 0.484, 0.25, 0.5, 0.25, 0.484, 0.25, 0.484, 0.25, 0.5, 0.25, 0.484, 0.25, 0.468, 0.25, 0.468, 0.25, 0.484, 0.25, 0.4519, 0.875, 0.468, 0.875, 0.468, 1.0, 0.4519, 1.0, 0.468, 0.875, 0.484, 0.875, 0.484, 1.0, 0.468, 1.0, 0.4519, 1.0, 0.468, 1.0, 0.468, 1.0, 0.4519, 1.0, 0.468, 1.0, 0.484, 1.0, 0.484, 1.0, 0.468, 1.0, 0.4519, 0.5, 0.468, 0.5, 0.468, 0.75, 0.4519, 0.75, 0.468, 0.5, 0.484, 0.5, 0.484, 0.75, 0.468, 0.75, 0.4519, 0.375, 0.468, 0.375, 0.468, 0.5, 0.4519, 0.5, 0.468, 0.25, 0.484, 0.25, 0.484, 0.25, 0.468, 0.25, 0.468, 0.375, 0.484, 0.375, 0.484, 0.5, 0.468, 0.5, 0.484, 0.5, 0.468, 0.5, 0.468, 0.5, 0.484, 0.5, 0.468, 0.375, 0.468, 0.25, 0.468, 0.25, 0.468, 0.375, 0.484, 0.375, 0.484, 0.375, 0.484, 0.375, 0.484, 0.375, 0.484, 0.25, 0.484, 0.375, 0.484, 0.375, 0.484, 0.25, 0.468, 0.5, 0.468, 0.375, 0.468, 0.375, 0.468, 0.5, 0.468, 0.25, 0.484, 0.25, 0.484, 0.375, 0.468, 0.375, 0.4519, 0.25, 0.468, 0.25, 0.468, 0.375, 0.4519, 0.375, 0.468, 0.75, 0.484, 0.75, 0.484, 0.875, 0.468, 0.875, 0.4519, 0.75, 0.468, 0.75, 0.468, 0.875, 0.4519, 0.875, 0.375, 0.25, 0.3858, 0.25, 0.3858, 0.375, 0.375, 0.375, 0.3858, 0.75, 0.4121, 0.75, 0.4121, 0.875, 0.3858, 0.875, 0.3858, 0.25, 0.4121, 0.25, 0.4121, 0.375, 0.3858, 0.375, 0.4121, 0.25, 0.4519, 0.25, 0.4519, 0.375, 0.4121, 0.375, 0.4121, 0.75, 0.4519, 0.75, 0.4519, 0.875, 0.4121, 0.875, 0.484, 0.75, 0.5, 0.75, 0.5, 0.875, 0.484, 0.875, 0.484, 0.25, 0.5, 0.25, 0.5, 0.375, 0.484, 0.375, 0.5, 0.25, 0.625, 0.25, 0.625, 0.375, 0.5, 0.375, 0.125, 0.5, 0.25, 0.5, 0.25, 0.75, 0.125, 0.75, 0.5, 0.75, 0.625, 0.75, 0.625, 0.875, 0.5, 0.875, 0.625, 0.5, 0.75, 0.5, 0.75, 0.75, 0.625, 0.75, 0.484, 0.375, 0.484, 0.5, 0.484, 0.5, 0.484, 0.375, 0.484, 0.5, 0.484, 0.5, 0.484, 0.5, 0.484, 0.5, 0.484, 0.5, 0.484, 0.375, 0.484, 0.375, 0.484, 0.5, 0.484, 0.375, 0.484, 0.5, 0.484, 0.5, 0.484, 0.375, 0.3032, 0.8085, 0.3032, 0.8085, 0.375, 1.0, 0.375, 1.0, 0.0, 0.0, 0.0, 0.0, 0.468, 0.5, 0.468, 0.5, 0.0, 0.0, 0.0, 0.0, 0.3032, 0.8085, 0.3032, 0.8085, 0.4519, 0.0, 0.4519, 0.25, 0.4519, 0.25, 0.4519, 0.0, 0.4432, 1.0, 0.4432, 1.0, 0.4432, 1.0, 0.4432, 1.0, 0.4519, 1.0, 0.4519, 1.0, 0.4519, 1.0, 0.4519, 1.0, 0.0, 0.0, 0.0, 0.0, 0.0, 0.0, 0.0, 0.0, 0.3032, 0.8085, 0.3032, 0.8085, 0.3783, 0.9112, 0.4191, 0.9671, 0.4432, 1.0, 0.4432, 1.0, 0.4432, 1.0, 0.4519, 1.0, 0.4519, 1.0, 0.4432, 1.0, 0.4432, 1.0, 0.4432, 1.0, 0.4432, 1.0, 0.4432, 1.0, 0.4432, 1.0, 0.4519, 1.0, 0.4519, 1.0, 0.4432, 1.0, 0.0, 0.0, 0.0, 0.0, 0.0, 0.0, 0.0, 0.0, 0.0, 0.0, 0.0, 0.0, 0.0, 0.0, 0.0, 0.0, 0.0, 0.0, 0.0, 0.0, 0.0, 0.0, 0.0, 0.0, 0.0, 0.0, 0.4432, 1.0, 0.0, 0.0, 0.4519, 0.0, 0.4519, 0.25, 0.4519, 0.25, 0.4519, 0.0, 0.4519, 0.0, 0.4519, 0.0, 0.4519, 0.0, 0.4519, 0.0, 0.4519, 0.0, 0.4519, 0.0, 0.4519, 0.0, 0.4519, 0.0, 0.4519, 0.25, 0.4519, 0.25, 0.4519, 0.25, 0.4519, 0.25, 0.4519, 1.0, 0.4519, 1.0, 0.4519, 1.0, 0.4519, 1.0, 0.4519, 0.25, 0.4519, 0.0, 0.4519, 0.0, 0.4519, 0.25, 0.0, 0.0, 0.0, 0.0, 0.0, 0.0, 0.0, 0.0, 0.4519, 1.0, 0.4519, 1.0, 0.4519, 1.0, 0.4519, 1.0, 0.5, 0.0, 0.5, 0.25, 0.5, 0.25, 0.5, 0.0, 0.5, 0.0, 0.5, 0.25, 0.5, 0.25, 0.5, 0.0, 0.5, 0.0, 0.5, 0.25, 0.5, 0.25, 0.5, 0.0, 0.5, 0.25, 0.5, 0.25, 0.5, 0.25, 0.5, 0.25, 0.5, 1.0, 0.5, 1.0, 0.5, 1.0, 0.5, 1.0, 0.5, 0.25, 0.5, 0.25, 0.5, 0.25, 0.5, 0.25, 0.5, 1.0, 0.5, 1.0, 0.5, 1.0, 0.5, 1.0, 0.5, 0.0, 0.5, 0.25, 0.5, 0.25, 0.5, 0.0, 0.5, 1.0, 0.5, 1.0, 0.5, 1.0, 0.5, 1.0, 0.5, 0.0, 0.5, 0.25, 0.5, 0.25, 0.5, 0.0, 0.5, 1.0, 0.5, 1.0, 0.5, 1.0, 0.5, 1.0, 0.5, 0.0, 0.5, 0.25, 0.5, 0.25, 0.5, 0.0, 0.5, 1.0, 0.5, 1.0, 0.5, 1.0, 0.5, 1.0, 0.5, 0.25, 0.5, 0.25, 0.5, 0.25, 0.5, 0.25, 0.5, 0.25, 0.5, 0.0, 0.5, 0.0, 0.5, 0.25, 0.5, 0.25, 0.5, 0.25, 0.5, 0.25, 0.5, 0.25, 0.5, 0.0, 0.5, 0.25, 0.5, 0.25, 0.5, 0.0, 0.5, 1.0, 0.5, 1.0, 0.5, 1.0, 0.5, 1.0, 0.5, 0.25, 0.5, 0.25, 0.5, 0.25, 0.5, 0.25, 0.5, 0.25, 0.5, 0.0, 0.5, 0.0, 0.5, 0.25, 0.0, 0.0, 0.0, 0.0, 0.4519, 0.0, 0.4519, 0.0, 0.4519, 1.0, 0.4519, 1.0, 0.4519, 1.0, 0.4519, 1.0, 0.0, 0.0, 0.0, 0.0, 0.0, 0.0, 0.0, 0.0, 0.4519, 0.25, 0.4519, 0.0, 0.4519, 0.0, 0.4519, 0.25, 0.4519, 1.0, 0.4519, 1.0, 0.4519, 1.0, 0.4519, 1.0, 0.4519, 0.25, 0.4519, 0.25, 0.4519, 0.25, 0.4519, 0.25, 0.4519, 1.0, 0.4519, 1.0, 0.4519, 1.0, 0.4519, 1.0, 0.4519, 0.0, 0.4519, 0.25, 0.4519, 0.25, 0.4519, 0.0, 0.0, 0.0, 0.0, 0.0, 0.0, 0.0, 0.0, 0.0, 0.125, 0.5, 0.125, 0.75, 0.2906, 0.3702, 0.2906, 0.3734, 0.0, 0.0, 0.0, 0.0, 0.0, 0.0, 0.0, 0.0, 0.4519, 0.0, 0.4519, 0.25, 0.4519, 0.25, 0.4519, 0.0, 0.4519, 1.0, 0.4519, 1.0, 0.4519, 1.0, 0.4519, 1.0, 0.4519, 0.25, 0.4519, 0.25, 0.4519, 0.25, 0.4519, 0.25, 0.4519, 1.0, 0.4519, 1.0, 0.4519, 1.0, 0.4519, 1.0, 0.4519, 0.25, 0.4519, 0.0, 0.4519, 0.0, 0.4519, 0.25, 0.0, 0.0, 0.0, 0.0, 0.0, 0.0, 0.0, 0.0, 0.4519, 1.0, 0.4519, 1.0, 0.4519, 1.0, 0.4519, 1.0, 0.0, 0.0, 0.0, 0.0, 0.0, 0.0, 0.0, 0.0, 0.0, 0.0, 0.2906, 0.3734, 0.2906, 0.3702, 0.3713, 0.1851, 0.3713, 0.3117, 0.0, 0.0, 0.0, 0.0, 0.0, 0.0, 0.0, 0.0, 0.0, 0.0, 0.0, 0.0, 0.0, 0.0, 0.0, 0.0, 0.0, 0.0, 0.0, 0.0, 0.0, 0.0])
me_cube_002.materials.append(mat_material_001)
me_cube_002.materials.append(mat_material_002)
me_cube_002.materials.append(mat_material_003)
me_cube_002.materials.append(mat_material_004)
me_cube_002.use_mirror_vertex_groups = False
me_cube_002.update()

# ---- objects
ob_cube_002 = bpy.data.objects.new('Cube.002', me_cube_002)

# ---- transforms, parenting, visibility, modifiers, constraints
ob_cube_002.location = (0.0, 11.75, 7.641)
ob_cube_002.scale = (1.0, 10.0, 7.546)
ob_cube_002.lock_rotations_4d = False
ob_cube_002.empty_display_type = 'ARROWS'
ob_cube_002.lineart.crease_threshold = 0.0

# ---- collection membership
col_collection.objects.link(ob_cube_002)

# ---- scene / render settings (as saved in the file)
scene.frame_start = 1; scene.frame_end = 250; scene.frame_set(1)
scene.render.engine = 'BLENDER_EEVEE_NEXT'
scene.render.bake_bias = 0.0
scene.render.bake_samples = 0
scene.cycles.sampling_pattern = 'TABULATED_SOBOL'
scene.eevee.use_volume_custom_range = False
bpy.context.view_layer.update()

# ---- added for rendering (the .blend has no active camera and no usable light): camera, sun
cam_auto = bpy.data.cameras.new('AutoCamera')
cam_auto.lens = 50.0
cam_auto.sensor_width = 36.0
cam_auto.clip_end = 1000.0
ob_auto_camera = bpy.data.objects.new('AutoCamera', cam_auto)
scene.collection.objects.link(ob_auto_camera)
ob_auto_camera.location = (42.7546, -57.04, 45.3257)
ob_auto_camera.rotation_euler = (1.09748, -7.21219e-08, 0.694738)
scene.camera = ob_auto_camera
light_auto_sun = bpy.data.lights.new('AutoSun', 'SUN')
light_auto_sun.energy = 3.0
light_auto_sun.angle = 0.0523599
ob_auto_sun = bpy.data.objects.new('AutoSun', light_auto_sun)
scene.collection.objects.link(ob_auto_sun)
ob_auto_sun.rotation_euler = (0.872665, 0.174533, 0.523599)
bpy.context.view_layer.update()
